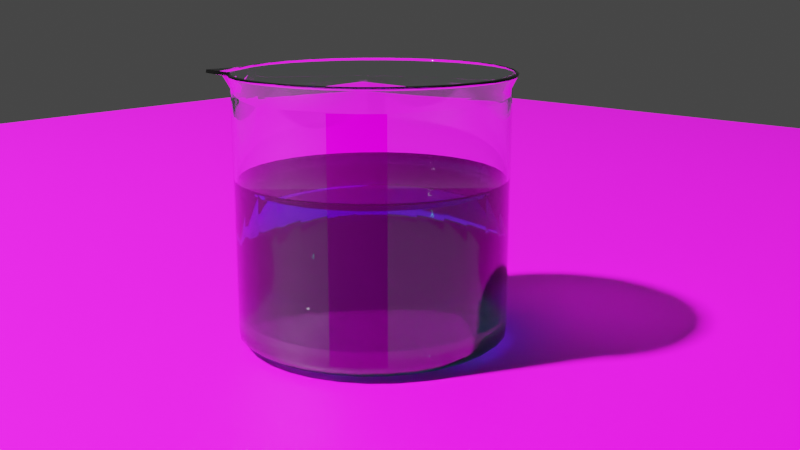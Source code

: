 # Source: beaker.blend  (saved by Blender 3.1.7; exported with 4.5.12 LTS)
import bpy
from mathutils import Matrix  # noqa: F401  (used for matrix-valued properties, if any)

bpy.ops.wm.read_factory_settings(use_empty=True)
scene = bpy.context.scene
scene.name = 'Scene'

# ---- collections
col_collection = bpy.data.collections.new('Collection'); scene.collection.children.link(col_collection)

# ---- images (referenced by path relative to the original .blend; pixels are not part of the script)
import os
ASSET_DIR = os.environ.get("B2B_ASSET_DIR", "")  # directory of the original .blend (textures are referenced by path, not embedded)
HERE = os.path.dirname(os.path.abspath(__file__))  # packed textures are extracted next to this script under _unpacked/

def load_image(name, relpath, width, height, colorspace="sRGB"):
    """Load a texture the original file referenced (path relative to the .blend, or extracted next to this script)."""
    p = next((c for c in (os.path.join(HERE, relpath), os.path.join(ASSET_DIR, relpath)) if relpath and os.path.exists(c)), "")
    if p:
        img = bpy.data.images.load(p, check_existing=True)
        img.name = name
    else:  # same state as the original file: an image datablock whose file is absent (Cycles renders it pink)
        img = bpy.data.images.new(name, width, height)
        img.source = "FILE"
        img.filepath = "//" + (relpath or name)
    img.colorspace_settings.name = colorspace
    return img
img_beaker_png_001 = load_image('beaker.png.001', 'beaker.png', 1024, 1024, 'sRGB')
img_ground_plane_color_png_001 = load_image('ground_plane_color.png.001', 'ground_plane_color.png', 1024, 1024, 'sRGB')

# ---- materials (node trees are filled in below, after node groups)
mat_glass = bpy.data.materials.new('glass')
mat_beaker_label_material = bpy.data.materials.new('beaker_label_material')
mat_material = bpy.data.materials.new('Material')
mat_liquid = bpy.data.materials.new('liquid')

# ---- material node trees
mat_glass.use_nodes = True; mat_glass.node_tree.nodes.clear()
_N = mat_glass.node_tree.nodes; _L = mat_glass.node_tree.links
n0 = _N.new('ShaderNodeBsdfPrincipled'); n0.name = 'Principled BSDF'; n0.location = (10, 300)
n0.distribution = 'GGX'
n0.subsurface_method = 'RANDOM_WALK_SKIN'
n0.inputs[0].default_value = (1.0, 1.0, 1.0, 1.0)
n0.inputs[2].default_value = 0.0
n0.inputs[3].default_value = 1.45
n0.inputs[18].default_value = 1.0
n0.inputs[27].default_value = (0.0, 0.0, 0.0, 1.0)
n0.inputs[28].default_value = 1.0
n1 = _N.new('ShaderNodeOutputMaterial'); n1.name = 'Material Output'; n1.location = (300, 300)
n2 = _N.new('ShaderNodeVolumeAbsorption'); n2.name = 'Volume Absorption'; n2.location = (110, 280)
n2.inputs[0].default_value = (0.003721, 0.8, 0.7326, 1.0)
n2.inputs[1].default_value = 26.1
_L.new(n0.outputs[0], n1.inputs[0])
_L.new(n2.outputs[0], n1.inputs[1])
n1.is_active_output = True
mat_beaker_label_material.use_nodes = True; mat_beaker_label_material.node_tree.nodes.clear()
_N = mat_beaker_label_material.node_tree.nodes; _L = mat_beaker_label_material.node_tree.links
n0 = _N.new('ShaderNodeBsdfPrincipled'); n0.name = 'Principled BSDF'; n0.location = (10, 300)
n0.distribution = 'GGX'
n0.subsurface_method = 'RANDOM_WALK_SKIN'
n0.inputs[2].default_value = 0.0
n0.inputs[3].default_value = 1.45
n0.inputs[18].default_value = 1.0
n0.inputs[27].default_value = (0.0, 0.0, 0.0, 1.0)
n0.inputs[28].default_value = 1.0
n1 = _N.new('ShaderNodeOutputMaterial'); n1.name = 'Material Output'; n1.location = (300, 300)
n2 = _N.new('ShaderNodeTexImage'); n2.name = 'Image Texture'; n2.location = (-280, 280)
n2.image = img_beaker_png_001
_L.new(n0.outputs[0], n1.inputs[0])
_L.new(n2.outputs[0], n0.inputs[0])
n1.is_active_output = True
mat_material.use_nodes = True; mat_material.node_tree.nodes.clear()
_N = mat_material.node_tree.nodes; _L = mat_material.node_tree.links
n0 = _N.new('ShaderNodeBsdfPrincipled'); n0.name = 'Principled BSDF'; n0.location = (10, 300)
n0.distribution = 'GGX'
n0.subsurface_method = 'RANDOM_WALK_SKIN'
n0.inputs[3].default_value = 1.45
n0.inputs[27].default_value = (0.0, 0.0, 0.0, 1.0)
n0.inputs[28].default_value = 1.0
n1 = _N.new('ShaderNodeOutputMaterial'); n1.name = 'Material Output'; n1.location = (300, 300)
n2 = _N.new('ShaderNodeTexImage'); n2.name = 'Image Texture'; n2.location = (-280, 280)
n2.image = img_ground_plane_color_png_001
_L.new(n0.outputs[0], n1.inputs[0])
_L.new(n2.outputs[0], n0.inputs[0])
n1.is_active_output = True
mat_liquid.use_nodes = True; mat_liquid.node_tree.nodes.clear()
_N = mat_liquid.node_tree.nodes; _L = mat_liquid.node_tree.links
n0 = _N.new('ShaderNodeBsdfPrincipled'); n0.name = 'Principled BSDF'; n0.location = (10, 300)
n0.distribution = 'GGX'
n0.subsurface_method = 'RANDOM_WALK_SKIN'
n0.inputs[2].default_value = 0.0
n0.inputs[3].default_value = 1.45
n0.inputs[18].default_value = 1.0
n0.inputs[27].default_value = (0.0, 0.0, 0.0, 1.0)
n0.inputs[28].default_value = 1.0
n1 = _N.new('ShaderNodeOutputMaterial'); n1.name = 'Material Output'; n1.location = (300, 300)
_L.new(n0.outputs[0], n1.inputs[0])
n1.is_active_output = True

# ---- world
world_world = bpy.data.worlds.new('World'); scene.world = world_world
world_world.use_nodes = True; world_world.node_tree.nodes.clear()
_N = world_world.node_tree.nodes; _L = world_world.node_tree.links
n0 = _N.new('ShaderNodeOutputWorld'); n0.name = 'World Output'; n0.location = (300, 300)
n1 = _N.new('ShaderNodeBackground'); n1.name = 'Background'; n1.location = (10, 300)
n1.inputs[0].default_value = (0.05088, 0.05088, 0.05088, 1.0)
_L.new(n1.outputs[0], n0.inputs[0])
n0.is_active_output = True
world_world.color = (0.05088, 0.05088, 0.05088)
world_world.use_sun_shadow = False
world_world.sun_shadow_jitter_overblur = 0.0

# ---- cameras
cam_camera = bpy.data.cameras.new('Camera')
cam_camera.clip_end = 100.0
cam_camera.ortho_scale = 7.314

# ---- lights
light_light = bpy.data.lights.new('Light', 'POINT')
light_light.transmission_factor = 0.0
light_light.energy = 1000.0
light_light.shadow_soft_size = 0.1
light_light.shadow_maximum_resolution = 0.006
light_light.use_absolute_resolution = True

# ---- meshes
me_cylinder = bpy.data.meshes.new('Cylinder')
me_cylinder.from_pydata([(-2.995e-10, 0.02228, -0.062), (-0.001059, 0.08501, 0.09938), (0.004347, 0.02185, -0.062), (0.01553, 0.0834, 0.09942), (0.008527, 0.02059, -0.062), (0.03149, 0.07857, 0.09946), (0.01238, 0.01853, -0.062), (0.04621, 0.07072, 0.0995), (0.01576, 0.01576, -0.062), (0.05911, 0.06015, 0.09953), (0.01853, 0.01238, -0.062), (0.06969, 0.04726, 0.09956), (0.02059, 0.008527, -0.062), (0.07756, 0.03255, 0.09958), (0.02185, 0.004347, -0.062), (0.08181, 0.01672, 0.09864), (0.02228, -4.915e-10, -0.062), (0.09837, -1.411e-05, 0.09812), (0.02185, -0.004347, -0.062), (0.08181, -0.01675, 0.09864), (0.02059, -0.008527, -0.062), (0.07756, -0.03258, 0.09958), (0.01853, -0.01238, -0.062), (0.06969, -0.04729, 0.09955), (0.01576, -0.01576, -0.062), (0.0591, -0.06018, 0.09953), (0.01238, -0.01853, -0.062), (0.0462, -0.07075, 0.09949), (0.008527, -0.02059, -0.062), (0.03149, -0.0786, 0.09946), (0.004347, -0.02185, -0.062), (0.01553, -0.08342, 0.09942), (-2.245e-09, -0.02228, -0.062), (-0.001059, -0.08504, 0.09938), (-0.004347, -0.02185, -0.062), (-0.01764, -0.08339, 0.09934), (-0.008527, -0.02059, -0.062), (-0.03358, -0.07854, 0.0993), (-0.01238, -0.01853, -0.062), (-0.04827, -0.07067, 0.09927), (-0.01576, -0.01576, -0.062), (-0.06113, -0.06009, 0.09924), (-0.01853, -0.01238, -0.062), (-0.07169, -0.04721, 0.09922), (-0.02059, -0.008527, -0.062), (-0.07953, -0.03252, 0.0992), (-0.02185, -0.004347, -0.062), (-0.08436, -0.01658, 0.09919), (-0.02228, 7.461e-10, -0.062), (-0.08599, -1.428e-05, 0.09919), (-0.02185, 0.004347, -0.062), (-0.08436, 0.01656, 0.09919), (-0.02059, 0.008527, -0.062), (-0.07953, 0.03249, 0.0992), (-0.01853, 0.01238, -0.062), (-0.07169, 0.04718, 0.09922), (-0.01576, 0.01576, -0.062), (-0.06114, 0.06006, 0.09924), (-0.01238, 0.01853, -0.062), (-0.04827, 0.07064, 0.09927), (-0.008527, 0.02059, -0.062), (-0.03358, 0.07851, 0.09931), (-0.004347, 0.02185, -0.062), (-0.01764, 0.08336, 0.09934), (4.439e-10, 0.08179, -0.05616), (0.01596, 0.08022, -0.05616), (0.0313, 0.07557, -0.05616), (0.04544, 0.06801, -0.05616), (0.05784, 0.05784, -0.05616), (0.06801, 0.04544, -0.05616), (0.07557, 0.0313, -0.05616), (0.08022, 0.01596, -0.05616), (0.08179, -3.601e-09, -0.05616), (0.08022, -0.01596, -0.05616), (0.07557, -0.0313, -0.05616), (0.06801, -0.04544, -0.05616), (0.05784, -0.05784, -0.05616), (0.04544, -0.06801, -0.05616), (0.0313, -0.07557, -0.05616), (0.01596, -0.08022, -0.05616), (-7.158e-09, -0.08179, -0.05616), (-0.01596, -0.08022, -0.05616), (-0.0313, -0.07557, -0.05616), (-0.04544, -0.06801, -0.05616), (-0.05784, -0.05784, -0.05616), (-0.06801, -0.04544, -0.05616), (-0.07557, -0.0313, -0.05616), (-0.08022, -0.01596, -0.05616), (-0.08179, 9.485e-10, -0.05616), (-0.08022, 0.01596, -0.05616), (-0.07557, 0.0313, -0.05616), (-0.06801, 0.04544, -0.05616), (-0.05784, 0.05784, -0.05616), (-0.04544, 0.06801, -0.05616), (-0.0313, 0.07557, -0.05616), (-0.01596, 0.08022, -0.05616), (7.131e-06, 0.08197, 0.09121), (0.016, 0.0804, 0.09123), (0.03138, 0.07573, 0.09125), (0.04555, 0.06816, 0.09127), (0.05797, 0.05797, 0.09129), (0.06817, 0.04554, 0.0913), (0.07574, 0.03137, 0.09131), (0.08034, 0.01614, 0.09112), (0.08436, 3.393e-07, 0.09089), (0.08034, -0.01614, 0.09112), (0.07574, -0.03137, 0.09131), (0.06817, -0.04554, 0.0913), (0.05797, -0.05797, 0.09129), (0.04555, -0.06816, 0.09127), (0.03138, -0.07573, 0.09125), (0.016, -0.0804, 0.09123), (7.112e-06, -0.08197, 0.09121), (-0.01598, -0.08039, 0.09119), (-0.03136, -0.07572, 0.09117), (-0.04553, -0.06815, 0.09115), (-0.05795, -0.05795, 0.09113), (-0.06814, -0.04553, 0.09112), (-0.07571, -0.03136, 0.09111), (-0.08037, -0.01599, 0.09111), (-0.08195, 9.157e-08, 0.0911), (-0.08037, 0.01599, 0.09111), (-0.07571, 0.03136, 0.09111), (-0.06814, 0.04553, 0.09112), (-0.05795, 0.05795, 0.09113), (-0.04553, 0.06815, 0.09115), (-0.03136, 0.07572, 0.09117), (-0.01598, 0.08039, 0.09119), (0.016, 0.08042, 0.08597), (0.03138, 0.07576, 0.08597), (0.04556, 0.06818, 0.08597), (0.05798, 0.05798, 0.08597), (0.06818, 0.04556, 0.08597), (0.07576, 0.03138, 0.08597), (0.08041, 0.01604, 0.08586), (0.08199, -3.54e-09, 0.08575), (0.08041, -0.01604, 0.08586), (0.07576, -0.03138, 0.08597), (0.06818, -0.04556, 0.08597), (0.05798, -0.05798, 0.08597), (0.04556, -0.06818, 0.08597), (0.03138, -0.07576, 0.08597), (0.016, -0.08042, 0.08597), (-7.108e-09, -0.082, 0.08597), (-0.016, -0.08042, 0.08597), (-0.03138, -0.07576, 0.08597), (-0.04556, -0.06818, 0.08597), (-0.05798, -0.05798, 0.08597), (-0.06818, -0.04556, 0.08597), (-0.07576, -0.03138, 0.08597), (-0.08042, -0.016, 0.08597), (-0.082, 9.54e-10, 0.08597), (-0.08042, 0.016, 0.08597), (-0.07576, 0.03138, 0.08597), (-0.06818, 0.04556, 0.08597), (-0.05798, 0.05798, 0.08597), (-0.04556, 0.06818, 0.08597), (-0.03138, 0.07576, 0.08597), (-0.016, 0.08042, 0.08597), (4.385e-10, 0.082, 0.08597), (-0.0009002, 0.08458, 0.0982), (0.01561, 0.08297, 0.09824), (0.03148, 0.07817, 0.09828), (0.04612, 0.07036, 0.09832), (0.05895, 0.05984, 0.09835), (0.06948, 0.04702, 0.09838), (0.07731, 0.03238, 0.0984), (0.08184, 0.0167, 0.09787), (0.08884, -1.229e-05, 0.0972), (0.08184, -0.01672, 0.09787), (0.07731, -0.03241, 0.0984), (0.06948, -0.04704, 0.09837), (0.05895, -0.05986, 0.09835), (0.04612, -0.07038, 0.09831), (0.03148, -0.07819, 0.09828), (0.01561, -0.08299, 0.09824), (-0.0009002, -0.0846, 0.0982), (-0.0174, -0.08296, 0.09816), (-0.03326, -0.07814, 0.09812), (-0.04787, -0.07031, 0.09809), (-0.06067, -0.05979, 0.09806), (-0.07118, -0.04697, 0.09804), (-0.07898, -0.03235, 0.09802), (-0.08379, -0.0165, 0.09801), (-0.08541, -1.215e-05, 0.09801), (-0.08379, 0.01648, 0.09801), (-0.07898, 0.03233, 0.09802), (-0.07118, 0.04695, 0.09804), (-0.06068, 0.05976, 0.09806), (-0.04787, 0.07029, 0.09809), (-0.03326, 0.07811, 0.09813), (-0.0174, 0.08294, 0.09816), (0.016, 0.08042, -0.05313), (0.03138, 0.07576, -0.05313), (0.04556, 0.06818, -0.05313), (0.05798, 0.05798, -0.05313), (0.06818, 0.04556, -0.05313), (0.07576, 0.03138, -0.05313), (0.08042, 0.016, -0.05313), (0.082, -3.611e-09, -0.05313), (0.08042, -0.016, -0.05313), (0.07576, -0.03138, -0.05313), (0.06818, -0.04556, -0.05313), (0.05798, -0.05798, -0.05313), (0.04556, -0.06818, -0.05313), (0.03138, -0.07576, -0.05313), (0.016, -0.08042, -0.05313), (-7.118e-09, -0.082, -0.05313), (-0.016, -0.08042, -0.05313), (-0.03138, -0.07576, -0.05313), (-0.04556, -0.06818, -0.05313), (-0.05798, -0.05798, -0.05313), (-0.06818, -0.04556, -0.05313), (-0.07576, -0.03138, -0.05313), (-0.08042, -0.016, -0.05313), (-0.082, 9.54e-10, -0.05313), (-0.08042, 0.016, -0.05313), (-0.07576, 0.03138, -0.05313), (-0.06818, 0.04556, -0.05313), (-0.05798, 0.05798, -0.05313), (-0.04556, 0.06818, -0.05313), (-0.03138, 0.07576, -0.05313), (-0.016, 0.08042, -0.05313), (5.1e-10, 0.082, -0.05313), (0.01511, 0.07594, -0.05951), (0.02963, 0.07154, -0.05951), (0.04302, 0.06438, -0.05951), (0.05475, 0.05475, -0.05951), (0.06438, 0.04302, -0.05951), (0.07154, 0.02963, -0.05951), (0.07594, 0.01511, -0.05951), (0.07743, -3.372e-09, -0.05951), (0.07594, -0.01511, -0.05951), (0.07154, -0.02963, -0.05951), (0.06438, -0.04302, -0.05951), (0.05475, -0.05475, -0.05951), (0.04302, -0.06438, -0.05951), (0.02963, -0.07154, -0.05951), (0.01511, -0.07594, -0.05951), (-6.769e-09, -0.07743, -0.05951), (-0.01511, -0.07594, -0.05951), (-0.02963, -0.07154, -0.05951), (-0.04302, -0.06438, -0.05951), (-0.05475, -0.05475, -0.05951), (-0.06438, -0.04302, -0.05951), (-0.07154, -0.02963, -0.05951), (-0.07594, -0.01511, -0.05951), (-0.07743, 8.977e-10, -0.05951), (-0.07594, 0.01511, -0.05951), (-0.07154, 0.02963, -0.05951), (-0.06438, 0.04302, -0.05951), (-0.05475, 0.05475, -0.05951), (-0.04302, 0.06438, -0.05951), (-0.02963, 0.07154, -0.05951), (-0.01511, 0.07594, -0.05951), (1.479e-10, 0.07743, -0.05951), (-1.793e-10, 0.02224, -0.06), (-0.001046, 0.08314, 0.1001), (0.004338, 0.02181, -0.06), (0.01518, 0.08154, 0.1001), (0.00851, 0.02054, -0.06), (0.03078, 0.07681, 0.1001), (0.01235, 0.01849, -0.06), (0.04515, 0.06912, 0.1001), (0.01572, 0.01572, -0.06), (0.05775, 0.05878, 0.1001), (0.01849, 0.01235, -0.06), (0.06809, 0.04618, 0.1001), (0.02054, 0.00851, -0.06), (0.07578, 0.03181, 0.1001), (0.02181, 0.004338, -0.06), (0.08051, 0.01621, 0.1001), (0.02224, -4.906e-10, -0.06), (0.09793, -1.412e-05, 0.1001), (0.02181, -0.004338, -0.06), (0.08051, -0.01624, 0.1001), (0.02054, -0.00851, -0.06), (0.07578, -0.03184, 0.1001), (0.01849, -0.01235, -0.06), (0.06809, -0.04621, 0.1001), (0.01572, -0.01572, -0.06), (0.05775, -0.05881, 0.1001), (0.01235, -0.01849, -0.06), (0.04515, -0.06915, 0.1001), (0.00851, -0.02054, -0.06), (0.03078, -0.07684, 0.1001), (0.004338, -0.02181, -0.06), (0.01518, -0.08157, 0.1001), (-2.123e-09, -0.02224, -0.06), (-0.001046, -0.08317, 0.1001), (-0.004338, -0.02181, -0.06), (-0.01727, -0.08157, 0.1001), (-0.00851, -0.02054, -0.06), (-0.03287, -0.07684, 0.1001), (-0.01235, -0.01849, -0.06), (-0.04724, -0.06915, 0.1001), (-0.01572, -0.01572, -0.06), (-0.05984, -0.05881, 0.1001), (-0.01849, -0.01235, -0.06), (-0.07018, -0.04621, 0.1001), (-0.02054, -0.00851, -0.06), (-0.07787, -0.03184, 0.1001), (-0.02181, -0.004338, -0.06), (-0.0826, -0.01624, 0.1001), (-0.02224, 7.465e-10, -0.06), (-0.0842, -1.412e-05, 0.1001), (-0.02181, 0.004338, -0.06), (-0.0826, 0.01621, 0.1001), (-0.02054, 0.00851, -0.06), (-0.07787, 0.03181, 0.1001), (-0.01849, 0.01235, -0.06), (-0.07018, 0.04618, 0.1001), (-0.01572, 0.01572, -0.06), (-0.05984, 0.05878, 0.1001), (-0.01235, 0.01849, -0.06), (-0.04724, 0.06912, 0.1001), (-0.00851, 0.02054, -0.06), (-0.03287, 0.07681, 0.1001), (-0.004338, 0.02181, -0.06), (-0.01727, 0.08154, 0.1001), (0.0, 0.08, -0.05527), (0.01561, 0.07846, -0.05527), (0.03061, 0.07391, -0.05527), (0.04445, 0.06652, -0.05527), (0.05657, 0.05657, -0.05527), (0.06652, 0.04445, -0.05527), (0.07391, 0.03061, -0.05527), (0.07846, 0.01561, -0.05527), (0.08, -3.497e-09, -0.05527), (0.07846, -0.01561, -0.05527), (0.07391, -0.03061, -0.05527), (0.06652, -0.04445, -0.05527), (0.05657, -0.05657, -0.05527), (0.04445, -0.06652, -0.05527), (0.03061, -0.07391, -0.05527), (0.01561, -0.07846, -0.05527), (-6.994e-09, -0.08, -0.05527), (-0.01561, -0.07846, -0.05527), (-0.03061, -0.07391, -0.05527), (-0.04445, -0.06652, -0.05527), (-0.05657, -0.05657, -0.05527), (-0.06652, -0.04445, -0.05527), (-0.07391, -0.03061, -0.05527), (-0.07846, -0.01561, -0.05527), (-0.08, 9.54e-10, -0.05527), (-0.07846, 0.01561, -0.05527), (-0.07391, 0.03061, -0.05527), (-0.06652, 0.04445, -0.05527), (-0.05657, 0.05657, -0.05527), (-0.04445, 0.06652, -0.05527), (-0.03061, 0.07391, -0.05527), (-0.01561, 0.07846, -0.05527), (0.0, 0.08, 0.09156), (0.01561, 0.07846, 0.09156), (0.03061, 0.07391, 0.09156), (0.04445, 0.06652, 0.09156), (0.05657, 0.05657, 0.09156), (0.06652, 0.04445, 0.09156), (0.07391, 0.03061, 0.09156), (0.07846, 0.01561, 0.09156), (0.08248, -3.497e-09, 0.09156), (0.07846, -0.01561, 0.09156), (0.07391, -0.03061, 0.09156), (0.06652, -0.04445, 0.09156), (0.05657, -0.05657, 0.09156), (0.04445, -0.06652, 0.09156), (0.03061, -0.07391, 0.09156), (0.01561, -0.07846, 0.09156), (-6.994e-09, -0.08, 0.09156), (-0.01561, -0.07846, 0.09156), (-0.03061, -0.07391, 0.09156), (-0.04445, -0.06652, 0.09156), (-0.05657, -0.05657, 0.09156), (-0.06652, -0.04445, 0.09156), (-0.07391, -0.03061, 0.09156), (-0.07846, -0.01561, 0.09156), (-0.08, 9.54e-10, 0.09156), (-0.07846, 0.01561, 0.09156), (-0.07391, 0.03061, 0.09156), (-0.06652, 0.04445, 0.09156), (-0.05657, 0.05657, 0.09156), (-0.04445, 0.06652, 0.09156), (-0.03061, 0.07391, 0.09156), (-0.01561, 0.07846, 0.09156), (0.01561, 0.07846, 0.08597), (0.03061, 0.07391, 0.08597), (0.04445, 0.06652, 0.08597), (0.05657, 0.05657, 0.08597), (0.06652, 0.04445, 0.08597), (0.07391, 0.03061, 0.08597), (0.07846, 0.01561, 0.08597), (0.08, -3.497e-09, 0.08597), (0.07846, -0.01561, 0.08597), (0.07391, -0.03061, 0.08597), (0.06652, -0.04445, 0.08597), (0.05657, -0.05657, 0.08597), (0.04445, -0.06652, 0.08597), (0.03061, -0.07391, 0.08597), (0.01561, -0.07846, 0.08597), (-6.994e-09, -0.08, 0.08597), (-0.01561, -0.07846, 0.08597), (-0.03061, -0.07391, 0.08597), (-0.04445, -0.06652, 0.08597), (-0.05657, -0.05657, 0.08597), (-0.06652, -0.04445, 0.08597), (-0.07391, -0.03061, 0.08597), (-0.07846, -0.01561, 0.08597), (-0.08, 9.54e-10, 0.08597), (-0.07846, 0.01561, 0.08597), (-0.07391, 0.03061, 0.08597), (-0.06652, 0.04445, 0.08597), (-0.05657, 0.05657, 0.08597), (-0.04445, 0.06652, 0.08597), (-0.03061, 0.07391, 0.08597), (-0.01561, 0.07846, 0.08597), (0.0, 0.08, 0.08597), (-0.0009009, 0.0827, 0.09889), (0.01524, 0.08111, 0.09889), (0.03075, 0.07641, 0.09889), (0.04505, 0.06876, 0.09889), (0.05759, 0.05848, 0.09889), (0.06787, 0.04594, 0.09889), (0.07552, 0.03164, 0.09889), (0.08023, 0.01612, 0.09889), (0.08778, -1.216e-05, 0.09889), (0.08023, -0.01615, 0.09889), (0.07552, -0.03167, 0.09889), (0.06787, -0.04597, 0.09889), (0.05759, -0.0585, 0.09889), (0.04505, -0.06879, 0.09889), (0.03075, -0.07643, 0.09889), (0.01524, -0.08114, 0.09889), (-0.0009009, -0.08273, 0.09889), (-0.01704, -0.08114, 0.09889), (-0.03255, -0.07643, 0.09889), (-0.04686, -0.06879, 0.09889), (-0.05939, -0.0585, 0.09889), (-0.06968, -0.04597, 0.09889), (-0.07732, -0.03167, 0.09889), (-0.08203, -0.01615, 0.09889), (-0.08362, -1.216e-05, 0.09889), (-0.08203, 0.01612, 0.09889), (-0.07732, 0.03164, 0.09889), (-0.06968, 0.04594, 0.09889), (-0.05939, 0.05848, 0.09889), (-0.04686, 0.06876, 0.09889), (-0.03255, 0.07641, 0.09889), (-0.01704, 0.08111, 0.09889), (0.01561, 0.07846, -0.05313), (0.03061, 0.07391, -0.05313), (0.04445, 0.06652, -0.05313), (0.05657, 0.05657, -0.05313), (0.06652, 0.04445, -0.05313), (0.07391, 0.03061, -0.05313), (0.07846, 0.01561, -0.05313), (0.08, -3.497e-09, -0.05313), (0.07846, -0.01561, -0.05313), (0.07391, -0.03061, -0.05313), (0.06652, -0.04445, -0.05313), (0.05657, -0.05657, -0.05313), (0.04445, -0.06652, -0.05313), (0.03061, -0.07391, -0.05313), (0.01561, -0.07846, -0.05313), (-6.994e-09, -0.08, -0.05313), (-0.01561, -0.07846, -0.05313), (-0.03061, -0.07391, -0.05313), (-0.04445, -0.06652, -0.05313), (-0.05657, -0.05657, -0.05313), (-0.06652, -0.04445, -0.05313), (-0.07391, -0.03061, -0.05313), (-0.07846, -0.01561, -0.05313), (-0.08, 9.54e-10, -0.05313), (-0.07846, 0.01561, -0.05313), (-0.07391, 0.03061, -0.05313), (-0.06652, 0.04445, -0.05313), (-0.05657, 0.05657, -0.05313), (-0.04445, 0.06652, -0.05313), (-0.03061, 0.07391, -0.05313), (-0.01561, 0.07846, -0.05313), (0.0, 0.08, -0.05313), (0.01497, 0.07527, -0.05764), (0.02937, 0.0709, -0.05764), (0.04263, 0.06381, -0.05764), (0.05426, 0.05426, -0.05764), (0.06381, 0.04263, -0.05764), (0.0709, 0.02937, -0.05764), (0.07527, 0.01497, -0.05764), (0.07674, -3.364e-09, -0.05764), (0.07527, -0.01497, -0.05764), (0.0709, -0.02937, -0.05764), (0.06381, -0.04263, -0.05764), (0.05426, -0.05426, -0.05764), (0.04263, -0.06381, -0.05764), (0.02937, -0.0709, -0.05764), (0.01497, -0.07527, -0.05764), (-6.67e-09, -0.07674, -0.05764), (-0.01497, -0.07527, -0.05764), (-0.02937, -0.0709, -0.05764), (-0.04263, -0.06381, -0.05764), (-0.05426, -0.05426, -0.05764), (-0.06381, -0.04263, -0.05764), (-0.0709, -0.02937, -0.05764), (-0.07527, -0.01497, -0.05764), (-0.07674, 9.056e-10, -0.05764), (-0.07527, 0.01497, -0.05764), (-0.0709, 0.02937, -0.05764), (-0.06381, 0.04263, -0.05764), (-0.05426, 0.05426, -0.05764), (-0.04263, 0.06381, -0.05764), (-0.02937, 0.0709, -0.05764), (-0.01497, 0.07527, -0.05764), (3.914e-11, 0.07674, -0.05764)], [], [(160, 1, 3, 161), (161, 3, 5, 162), (162, 5, 7, 163), (163, 7, 9, 164), (164, 9, 11, 165), (165, 11, 13, 166), (166, 13, 15, 167), (167, 15, 17, 168), (168, 17, 19, 169), (169, 19, 21, 170), (170, 21, 23, 171), (171, 23, 25, 172), (172, 25, 27, 173), (173, 27, 29, 174), (174, 29, 31, 175), (175, 31, 33, 176), (176, 33, 35, 177), (177, 35, 37, 178), (178, 37, 39, 179), (179, 39, 41, 180), (180, 41, 43, 181), (181, 43, 45, 182), (182, 45, 47, 183), (183, 47, 49, 184), (184, 49, 51, 185), (185, 51, 53, 186), (186, 53, 55, 187), (187, 55, 57, 188), (188, 57, 59, 189), (189, 59, 61, 190), (190, 61, 63, 191), (191, 63, 1, 160), (0, 2, 4, 6, 8, 10, 12, 14, 16, 18, 20, 22, 24, 26, 28, 30, 32, 34, 36, 38, 40, 42, 44, 46, 48, 50, 52, 54, 56, 58, 60, 62), (254, 95, 64, 255), (253, 94, 95, 254), (252, 93, 94, 253), (251, 92, 93, 252), (250, 91, 92, 251), (249, 90, 91, 250), (248, 89, 90, 249), (247, 88, 89, 248), (246, 87, 88, 247), (245, 86, 87, 246), (244, 85, 86, 245), (243, 84, 85, 244), (242, 83, 84, 243), (241, 82, 83, 242), (240, 81, 82, 241), (239, 80, 81, 240), (238, 79, 80, 239), (237, 78, 79, 238), (236, 77, 78, 237), (235, 76, 77, 236), (234, 75, 76, 235), (233, 74, 75, 234), (232, 73, 74, 233), (231, 72, 73, 232), (230, 71, 72, 231), (229, 70, 71, 230), (228, 69, 70, 229), (227, 68, 69, 228), (226, 67, 68, 227), (225, 66, 67, 226), (224, 65, 66, 225), (255, 64, 65, 224), (158, 127, 96, 159), (157, 126, 127, 158), (156, 125, 126, 157), (155, 124, 125, 156), (154, 123, 124, 155), (153, 122, 123, 154), (152, 121, 122, 153), (151, 120, 121, 152), (150, 119, 120, 151), (149, 118, 119, 150), (148, 117, 118, 149), (147, 116, 117, 148), (146, 115, 116, 147), (145, 114, 115, 146), (144, 113, 114, 145), (143, 112, 113, 144), (142, 111, 112, 143), (141, 110, 111, 142), (140, 109, 110, 141), (139, 108, 109, 140), (138, 107, 108, 139), (137, 106, 107, 138), (136, 105, 106, 137), (135, 104, 105, 136), (134, 103, 104, 135), (133, 102, 103, 134), (132, 101, 102, 133), (131, 100, 101, 132), (130, 99, 100, 131), (129, 98, 99, 130), (128, 97, 98, 129), (159, 96, 97, 128), (223, 159, 128, 192), (192, 128, 129, 193), (193, 129, 130, 194), (194, 130, 131, 195), (195, 131, 132, 196), (196, 132, 133, 197), (197, 133, 134, 198), (198, 134, 135, 199), (199, 135, 136, 200), (200, 136, 137, 201), (201, 137, 138, 202), (202, 138, 139, 203), (203, 139, 140, 204), (204, 140, 141, 205), (205, 141, 142, 206), (206, 142, 143, 207), (207, 143, 144, 208), (208, 144, 145, 209), (209, 145, 146, 210), (210, 146, 147, 211), (211, 147, 148, 212), (212, 148, 149, 213), (213, 149, 150, 214), (214, 150, 151, 215), (215, 151, 152, 216), (216, 152, 153, 217), (217, 153, 154, 218), (218, 154, 155, 219), (219, 155, 156, 220), (220, 156, 157, 221), (221, 157, 158, 222), (222, 158, 159, 223), (127, 191, 160, 96), (126, 190, 191, 127), (125, 189, 190, 126), (124, 188, 189, 125), (123, 187, 188, 124), (122, 186, 187, 123), (121, 185, 186, 122), (120, 184, 185, 121), (119, 183, 184, 120), (118, 182, 183, 119), (117, 181, 182, 118), (116, 180, 181, 117), (115, 179, 180, 116), (114, 178, 179, 115), (113, 177, 178, 114), (112, 176, 177, 113), (111, 175, 176, 112), (110, 174, 175, 111), (109, 173, 174, 110), (108, 172, 173, 109), (107, 171, 172, 108), (106, 170, 171, 107), (105, 169, 170, 106), (104, 168, 169, 105), (103, 167, 168, 104), (102, 166, 167, 103), (101, 165, 166, 102), (100, 164, 165, 101), (99, 163, 164, 100), (98, 162, 163, 99), (97, 161, 162, 98), (96, 160, 161, 97), (95, 222, 223, 64), (94, 221, 222, 95), (93, 220, 221, 94), (92, 219, 220, 93), (91, 218, 219, 92), (90, 217, 218, 91), (89, 216, 217, 90), (88, 215, 216, 89), (87, 214, 215, 88), (86, 213, 214, 87), (85, 212, 213, 86), (84, 211, 212, 85), (83, 210, 211, 84), (82, 209, 210, 83), (81, 208, 209, 82), (80, 207, 208, 81), (79, 206, 207, 80), (78, 205, 206, 79), (77, 204, 205, 78), (76, 203, 204, 77), (75, 202, 203, 76), (74, 201, 202, 75), (73, 200, 201, 74), (72, 199, 200, 73), (71, 198, 199, 72), (70, 197, 198, 71), (69, 196, 197, 70), (68, 195, 196, 69), (67, 194, 195, 68), (66, 193, 194, 67), (65, 192, 193, 66), (64, 223, 192, 65), (0, 255, 224, 2), (2, 224, 225, 4), (4, 225, 226, 6), (6, 226, 227, 8), (8, 227, 228, 10), (10, 228, 229, 12), (12, 229, 230, 14), (14, 230, 231, 16), (16, 231, 232, 18), (18, 232, 233, 20), (20, 233, 234, 22), (22, 234, 235, 24), (24, 235, 236, 26), (26, 236, 237, 28), (28, 237, 238, 30), (30, 238, 239, 32), (32, 239, 240, 34), (34, 240, 241, 36), (36, 241, 242, 38), (38, 242, 243, 40), (40, 243, 244, 42), (42, 244, 245, 44), (44, 245, 246, 46), (46, 246, 247, 48), (48, 247, 248, 50), (50, 248, 249, 52), (52, 249, 250, 54), (54, 250, 251, 56), (56, 251, 252, 58), (58, 252, 253, 60), (60, 253, 254, 62), (62, 254, 255, 0), (416, 417, 259, 257), (417, 418, 261, 259), (418, 419, 263, 261), (419, 420, 265, 263), (420, 421, 267, 265), (421, 422, 269, 267), (422, 423, 271, 269), (423, 424, 273, 271), (424, 425, 275, 273), (425, 426, 277, 275), (426, 427, 279, 277), (427, 428, 281, 279), (428, 429, 283, 281), (429, 430, 285, 283), (430, 431, 287, 285), (431, 432, 289, 287), (432, 433, 291, 289), (433, 434, 293, 291), (434, 435, 295, 293), (435, 436, 297, 295), (436, 437, 299, 297), (437, 438, 301, 299), (438, 439, 303, 301), (439, 440, 305, 303), (440, 441, 307, 305), (441, 442, 309, 307), (442, 443, 311, 309), (443, 444, 313, 311), (444, 445, 315, 313), (445, 446, 317, 315), (446, 447, 319, 317), (447, 416, 257, 319), (256, 318, 316, 314, 312, 310, 308, 306, 304, 302, 300, 298, 296, 294, 292, 290, 288, 286, 284, 282, 280, 278, 276, 274, 272, 270, 268, 266, 264, 262, 260, 258), (510, 511, 320, 351), (509, 510, 351, 350), (508, 509, 350, 349), (507, 508, 349, 348), (506, 507, 348, 347), (505, 506, 347, 346), (504, 505, 346, 345), (503, 504, 345, 344), (502, 503, 344, 343), (501, 502, 343, 342), (500, 501, 342, 341), (499, 500, 341, 340), (498, 499, 340, 339), (497, 498, 339, 338), (496, 497, 338, 337), (495, 496, 337, 336), (494, 495, 336, 335), (493, 494, 335, 334), (492, 493, 334, 333), (491, 492, 333, 332), (490, 491, 332, 331), (489, 490, 331, 330), (488, 489, 330, 329), (487, 488, 329, 328), (486, 487, 328, 327), (485, 486, 327, 326), (484, 485, 326, 325), (483, 484, 325, 324), (482, 483, 324, 323), (481, 482, 323, 322), (480, 481, 322, 321), (511, 480, 321, 320), (414, 415, 352, 383), (413, 414, 383, 382), (412, 413, 382, 381), (411, 412, 381, 380), (410, 411, 380, 379), (409, 410, 379, 378), (408, 409, 378, 377), (407, 408, 377, 376), (406, 407, 376, 375), (405, 406, 375, 374), (404, 405, 374, 373), (403, 404, 373, 372), (402, 403, 372, 371), (401, 402, 371, 370), (400, 401, 370, 369), (399, 400, 369, 368), (398, 399, 368, 367), (397, 398, 367, 366), (396, 397, 366, 365), (395, 396, 365, 364), (394, 395, 364, 363), (393, 394, 363, 362), (392, 393, 362, 361), (391, 392, 361, 360), (390, 391, 360, 359), (389, 390, 359, 358), (388, 389, 358, 357), (387, 388, 357, 356), (386, 387, 356, 355), (385, 386, 355, 354), (384, 385, 354, 353), (415, 384, 353, 352), (479, 448, 384, 415), (448, 449, 385, 384), (449, 450, 386, 385), (450, 451, 387, 386), (451, 452, 388, 387), (452, 453, 389, 388), (453, 454, 390, 389), (454, 455, 391, 390), (455, 456, 392, 391), (456, 457, 393, 392), (457, 458, 394, 393), (458, 459, 395, 394), (459, 460, 396, 395), (460, 461, 397, 396), (461, 462, 398, 397), (462, 463, 399, 398), (463, 464, 400, 399), (464, 465, 401, 400), (465, 466, 402, 401), (466, 467, 403, 402), (467, 468, 404, 403), (468, 469, 405, 404), (469, 470, 406, 405), (470, 471, 407, 406), (471, 472, 408, 407), (472, 473, 409, 408), (473, 474, 410, 409), (474, 475, 411, 410), (475, 476, 412, 411), (476, 477, 413, 412), (477, 478, 414, 413), (478, 479, 415, 414), (383, 352, 416, 447), (382, 383, 447, 446), (381, 382, 446, 445), (380, 381, 445, 444), (379, 380, 444, 443), (378, 379, 443, 442), (377, 378, 442, 441), (376, 377, 441, 440), (375, 376, 440, 439), (374, 375, 439, 438), (373, 374, 438, 437), (372, 373, 437, 436), (371, 372, 436, 435), (370, 371, 435, 434), (369, 370, 434, 433), (368, 369, 433, 432), (367, 368, 432, 431), (366, 367, 431, 430), (365, 366, 430, 429), (364, 365, 429, 428), (363, 364, 428, 427), (362, 363, 427, 426), (361, 362, 426, 425), (360, 361, 425, 424), (359, 360, 424, 423), (358, 359, 423, 422), (357, 358, 422, 421), (356, 357, 421, 420), (355, 356, 420, 419), (354, 355, 419, 418), (353, 354, 418, 417), (352, 353, 417, 416), (351, 320, 479, 478), (350, 351, 478, 477), (349, 350, 477, 476), (348, 349, 476, 475), (347, 348, 475, 474), (346, 347, 474, 473), (345, 346, 473, 472), (344, 345, 472, 471), (343, 344, 471, 470), (342, 343, 470, 469), (341, 342, 469, 468), (340, 341, 468, 467), (339, 340, 467, 466), (338, 339, 466, 465), (337, 338, 465, 464), (336, 337, 464, 463), (335, 336, 463, 462), (334, 335, 462, 461), (333, 334, 461, 460), (332, 333, 460, 459), (331, 332, 459, 458), (330, 331, 458, 457), (329, 330, 457, 456), (328, 329, 456, 455), (327, 328, 455, 454), (326, 327, 454, 453), (325, 326, 453, 452), (324, 325, 452, 451), (323, 324, 451, 450), (322, 323, 450, 449), (321, 322, 449, 448), (320, 321, 448, 479), (256, 258, 480, 511), (258, 260, 481, 480), (260, 262, 482, 481), (262, 264, 483, 482), (264, 266, 484, 483), (266, 268, 485, 484), (268, 270, 486, 485), (270, 272, 487, 486), (272, 274, 488, 487), (274, 276, 489, 488), (276, 278, 490, 489), (278, 280, 491, 490), (280, 282, 492, 491), (282, 284, 493, 492), (284, 286, 494, 493), (286, 288, 495, 494), (288, 290, 496, 495), (290, 292, 497, 496), (292, 294, 498, 497), (294, 296, 499, 498), (296, 298, 500, 499), (298, 300, 501, 500), (300, 302, 502, 501), (302, 304, 503, 502), (304, 306, 504, 503), (306, 308, 505, 504), (308, 310, 506, 505), (310, 312, 507, 506), (312, 314, 508, 507), (314, 316, 509, 508), (316, 318, 510, 509), (318, 256, 511, 510), (3, 1, 257, 259), (5, 3, 259, 261), (7, 5, 261, 263), (9, 7, 263, 265), (11, 9, 265, 267), (13, 11, 267, 269), (15, 13, 269, 271), (17, 15, 271, 273), (19, 17, 273, 275), (21, 19, 275, 277), (23, 21, 277, 279), (25, 23, 279, 281), (27, 25, 281, 283), (29, 27, 283, 285), (31, 29, 285, 287), (33, 31, 287, 289), (35, 33, 289, 291), (37, 35, 291, 293), (39, 37, 293, 295), (41, 39, 295, 297), (43, 41, 297, 299), (45, 43, 299, 301), (47, 45, 301, 303), (49, 47, 303, 305), (51, 49, 305, 307), (53, 51, 307, 309), (55, 53, 309, 311), (57, 55, 311, 313), (59, 57, 313, 315), (61, 59, 315, 317), (63, 61, 317, 319), (1, 63, 319, 257)])
me_cylinder.polygons.foreach_set('use_smooth', [True] * 482)
me_cylinder.polygons.foreach_set('material_index', [0, 0, 0, 0, 0, 0, 0, 0, 0, 0, 0, 0, 0, 0, 0, 0, 0, 0, 0, 0, 0, 0, 0, 0, 0, 0, 0, 0, 0, 0, 0, 0, 0, 0, 0, 0, 0, 0, 0, 0, 0, 0, 0, 0, 0, 0, 0, 0, 0, 0, 0, 0, 0, 0, 0, 0, 0, 0, 0, 0, 0, 0, 0, 0, 0, 0, 0, 0, 0, 0, 0, 0, 0, 0, 0, 0, 0, 0, 0, 0, 0, 0, 0, 0, 0, 0, 0, 0, 0, 0, 0, 0, 0, 0, 0, 0, 0, 1, 0, 0, 0, 0, 0, 0, 0, 0, 0, 0, 0, 0, 0, 0, 0, 0, 0, 0, 0, 0, 0, 0, 0, 0, 0, 0, 0, 0, 0, 0, 1, 0, 0, 0, 0, 0, 0, 0, 0, 0, 0, 0, 0, 0, 0, 0, 0, 0, 0, 0, 0, 0, 0, 0, 0, 0, 0, 0, 0, 0, 0, 0, 0, 0, 0, 0, 0, 0, 0, 0, 0, 0, 0, 0, 0, 0, 0, 0, 0, 0, 0, 0, 0, 0, 0, 0, 0, 0, 0, 0, 0, 0, 0, 0, 0, 0, 0, 0, 0, 0, 0, 0, 0, 0, 0, 0, 0, 0, 0, 0, 0, 0, 0, 0, 0, 0, 0, 0, 0, 0, 0, 0, 0, 0, 0, 0, 0, 0, 0, 0, 0, 0, 0, 0, 0, 0, 0, 0, 0, 0, 0, 0, 0, 0, 0, 0, 0, 0, 0, 0, 0, 0, 0, 0, 0, 0, 0, 0, 0, 0, 0, 0, 0, 0, 0, 0, 0, 0, 0, 0, 0, 0, 0, 0, 0, 0, 0, 0, 0, 0, 0, 0, 0, 0, 0, 0, 0, 0, 0, 0, 0, 0, 0, 0, 0, 0, 0, 0, 0, 0, 0, 0, 0, 0, 0, 0, 0, 0, 0, 0, 0, 0, 0, 0, 0, 0, 0, 0, 0, 0, 0, 0, 0, 0, 0, 0, 0, 0, 0, 0, 0, 0, 0, 0, 0, 0, 0, 0, 0, 0, 0, 0, 0, 0, 0, 0, 0, 0, 0, 0, 0, 0, 0, 0, 0, 0, 0, 0, 0, 0, 0, 0, 0, 0, 0, 0, 0, 0, 0, 0, 0, 0, 0, 0, 0, 0, 0, 0, 0, 0, 0, 0, 0, 0, 0, 0, 0, 0, 0, 0, 0, 0, 0, 0, 0, 0, 0, 0, 0, 0, 0, 0, 0, 0, 0, 0, 0, 0, 0, 0, 0, 0, 0, 0, 0, 0, 0, 0, 0, 0, 0, 0, 0, 0, 0, 0, 0, 0, 0, 0, 0, 0, 0, 0, 0, 0, 0, 0, 0, 0, 0, 0, 0, 0, 0, 0, 0, 0, 0, 0, 0, 0, 0, 0, 0, 0, 0, 0, 0, 0, 0, 0, 0, 0, 0, 0, 0, 0, 0, 0, 0, 0, 0, 0, 0, 0, 0, 0, 0, 0, 0, 0, 0, 0])
_uv = me_cylinder.uv_layers.new(name='UVMap')
_uv.uv.foreach_set('vector', [1.0, 0.9937, 1.0, 1.0, 0.9688, 1.0, 0.9687, 0.9937, 0.9687, 0.9937, 0.9688, 1.0, 0.9375, 1.0, 0.9375, 0.9937, 0.9375, 0.9937, 0.9375, 1.0, 0.9062, 1.0, 0.9062, 0.9937, 0.9062, 0.9937, 0.9062, 1.0, 0.875, 1.0, 0.875, 0.9937, 0.875, 0.9937, 0.875, 1.0, 0.8438, 1.0, 0.8437, 0.9937, 0.8437, 0.9937, 0.8438, 1.0, 0.8125, 1.0, 0.8125, 0.9937, 0.8125, 0.9937, 0.8125, 1.0, 0.7812, 1.0, 0.7813, 0.9934, 0.7813, 0.9934, 0.7812, 1.0, 0.75, 1.0, 0.75, 0.9941, 0.75, 0.9941, 0.75, 1.0, 0.7188, 1.0, 0.7187, 0.9934, 0.7187, 0.9934, 0.7188, 1.0, 0.6875, 1.0, 0.6875, 0.9937, 0.6875, 0.9937, 0.6875, 1.0, 0.6562, 1.0, 0.6563, 0.9937, 0.6563, 0.9937, 0.6562, 1.0, 0.625, 1.0, 0.625, 0.9937, 0.625, 0.9937, 0.625, 1.0, 0.5938, 1.0, 0.5938, 0.9937, 0.5938, 0.9937, 0.5938, 1.0, 0.5625, 1.0, 0.5625, 0.9937, 0.5625, 0.9937, 0.5625, 1.0, 0.5312, 1.0, 0.5313, 0.9937, 0.5313, 0.9937, 0.5312, 1.0, 0.5, 1.0, 0.5, 0.9937, 0.5, 0.9937, 0.5, 1.0, 0.4688, 1.0, 0.4688, 0.9937, 0.4688, 0.9937, 0.4688, 1.0, 0.4375, 1.0, 0.4375, 0.9937, 0.4375, 0.9937, 0.4375, 1.0, 0.4062, 1.0, 0.4063, 0.9937, 0.4063, 0.9937, 0.4062, 1.0, 0.375, 1.0, 0.375, 0.9937, 0.375, 0.9937, 0.375, 1.0, 0.3438, 1.0, 0.3438, 0.9937, 0.3438, 0.9937, 0.3438, 1.0, 0.3125, 1.0, 0.3125, 0.9937, 0.3125, 0.9937, 0.3125, 1.0, 0.2812, 1.0, 0.2813, 0.9937, 0.2813, 0.9937, 0.2812, 1.0, 0.25, 1.0, 0.25, 0.9937, 0.25, 0.9937, 0.25, 1.0, 0.2188, 1.0, 0.2187, 0.9937, 0.2187, 0.9937, 0.2188, 1.0, 0.1875, 1.0, 0.1875, 0.9937, 0.1875, 0.9937, 0.1875, 1.0, 0.1562, 1.0, 0.1562, 0.9937, 0.1562, 0.9937, 0.1562, 1.0, 0.125, 1.0, 0.125, 0.9937, 0.125, 0.9937, 0.125, 1.0, 0.09375, 1.0, 0.09374, 0.9937, 0.09374, 0.9937, 0.09375, 1.0, 0.0625, 1.0, 0.06249, 0.9937, 0.06249, 0.9937, 0.0625, 1.0, 0.03125, 1.0, 0.03124, 0.9937, 0.03124, 0.9937, 0.03125, 1.0, 0.0, 1.0, -8.23e-05, 0.9937, 0.75, 0.49, 0.7968, 0.4854, 0.8418, 0.4717, 0.8833, 0.4496, 0.9197, 0.4197, 0.9496, 0.3833, 0.9717, 0.3418, 0.9854, 0.2968, 0.99, 0.25, 0.9854, 0.2032, 0.9717, 0.1582, 0.9496, 0.1167, 0.9197, 0.08029, 0.8833, 0.05045, 0.8418, 0.02827, 0.7968, 0.01461, 0.75, 0.01, 0.7032, 0.01461, 0.6582, 0.02827, 0.6167, 0.05045, 0.5803, 0.08029, 0.5504, 0.1167, 0.5283, 0.1582, 0.5146, 0.2032, 0.51, 0.25, 0.5146, 0.2968, 0.5283, 0.3418, 0.5504, 0.3833, 0.5803, 0.4197, 0.6167, 0.4496, 0.6582, 0.4717, 0.7032, 0.4854, 0.03125, 0.5533, 0.03125, 0.6066, 0.0, 0.6066, 0.0, 0.5533, 0.0625, 0.5533, 0.0625, 0.6066, 0.03125, 0.6066, 0.03125, 0.5533, 0.09375, 0.5533, 0.09375, 0.6066, 0.0625, 0.6066, 0.0625, 0.5533, 0.125, 0.5533, 0.125, 0.6066, 0.09375, 0.6066, 0.09375, 0.5533, 0.1562, 0.5533, 0.1562, 0.6066, 0.125, 0.6066, 0.125, 0.5533, 0.1875, 0.5533, 0.1875, 0.6066, 0.1562, 0.6066, 0.1562, 0.5533, 0.2188, 0.5533, 0.2188, 0.6066, 0.1875, 0.6066, 0.1875, 0.5533, 0.25, 0.5533, 0.25, 0.6066, 0.2188, 0.6066, 0.2188, 0.5533, 0.2812, 0.5533, 0.2812, 0.6066, 0.25, 0.6066, 0.25, 0.5533, 0.3125, 0.5533, 0.3125, 0.6066, 0.2812, 0.6066, 0.2812, 0.5533, 0.3438, 0.5533, 0.3438, 0.6066, 0.3125, 0.6066, 0.3125, 0.5533, 0.375, 0.5533, 0.375, 0.6066, 0.3438, 0.6066, 0.3438, 0.5533, 0.4062, 0.5533, 0.4062, 0.6066, 0.375, 0.6066, 0.375, 0.5533, 0.4375, 0.5533, 0.4375, 0.6066, 0.4062, 0.6066, 0.4062, 0.5533, 0.4688, 0.5533, 0.4688, 0.6066, 0.4375, 0.6066, 0.4375, 0.5533, 0.5, 0.5533, 0.5, 0.6066, 0.4688, 0.6066, 0.4688, 0.5533, 0.5312, 0.5533, 0.5312, 0.6066, 0.5, 0.6066, 0.5, 0.5533, 0.5625, 0.5533, 0.5625, 0.6066, 0.5312, 0.6066, 0.5312, 0.5533, 0.5938, 0.5533, 0.5938, 0.6066, 0.5625, 0.6066, 0.5625, 0.5533, 0.625, 0.5533, 0.625, 0.6066, 0.5938, 0.6066, 0.5938, 0.5533, 0.6562, 0.5533, 0.6562, 0.6066, 0.625, 0.6066, 0.625, 0.5533, 0.6875, 0.5533, 0.6875, 0.6066, 0.6562, 0.6066, 0.6562, 0.5533, 0.7188, 0.5533, 0.7188, 0.6066, 0.6875, 0.6066, 0.6875, 0.5533, 0.75, 0.5533, 0.75, 0.6066, 0.7188, 0.6066, 0.7188, 0.5533, 0.7812, 0.5533, 0.7812, 0.6066, 0.75, 0.6066, 0.75, 0.5533, 0.8125, 0.5533, 0.8125, 0.6066, 0.7812, 0.6066, 0.7812, 0.5533, 0.8438, 0.5533, 0.8438, 0.6066, 0.8125, 0.6066, 0.8125, 0.5533, 0.875, 0.5533, 0.875, 0.6066, 0.8438, 0.6066, 0.8438, 0.5533, 0.9062, 0.5533, 0.9062, 0.6066, 0.875, 0.6066, 0.875, 0.5533, 0.9375, 0.5533, 0.9375, 0.6066, 0.9062, 0.6066, 0.9062, 0.5533, 0.9688, 0.5533, 0.9688, 0.6066, 0.9375, 0.6066, 0.9375, 0.5533, 1.0, 0.5533, 1.0, 0.6066, 0.9688, 0.6066, 0.9688, 0.5533, 0.03125, 0.9251, 0.03125, 0.9543, 0.0, 0.9543, 0.0, 0.9251, 0.0625, 0.9251, 0.0625, 0.9543, 0.03125, 0.9543, 0.03125, 0.9251, 0.09375, 0.9251, 0.09375, 0.9543, 0.0625, 0.9543, 0.0625, 0.9251, 0.125, 0.9251, 0.125, 0.9543, 0.09375, 0.9543, 0.09375, 0.9251, 0.1562, 0.9251, 0.1562, 0.9543, 0.125, 0.9543, 0.125, 0.9251, 0.1875, 0.9251, 0.1875, 0.9543, 0.1562, 0.9543, 0.1562, 0.9251, 0.2188, 0.9251, 0.2188, 0.9543, 0.1875, 0.9543, 0.1875, 0.9251, 0.25, 0.9251, 0.25, 0.9543, 0.2188, 0.9543, 0.2188, 0.9251, 0.2812, 0.9251, 0.2812, 0.9543, 0.25, 0.9543, 0.25, 0.9251, 0.3125, 0.9251, 0.3125, 0.9543, 0.2812, 0.9543, 0.2812, 0.9251, 0.3438, 0.9251, 0.3438, 0.9543, 0.3125, 0.9543, 0.3125, 0.9251, 0.375, 0.9251, 0.375, 0.9543, 0.3438, 0.9543, 0.3438, 0.9251, 0.4063, 0.9251, 0.4062, 0.9543, 0.375, 0.9543, 0.375, 0.9251, 0.4375, 0.9251, 0.4375, 0.9543, 0.4062, 0.9543, 0.4063, 0.9251, 0.4688, 0.9251, 0.4688, 0.9543, 0.4375, 0.9543, 0.4375, 0.9251, 0.5, 0.9251, 0.5, 0.9543, 0.4688, 0.9543, 0.4688, 0.9251, 0.5312, 0.9251, 0.5312, 0.9543, 0.5, 0.9543, 0.5, 0.9251, 0.5625, 0.9251, 0.5625, 0.9543, 0.5312, 0.9543, 0.5312, 0.9251, 0.5938, 0.9251, 0.5938, 0.9543, 0.5625, 0.9543, 0.5625, 0.9251, 0.625, 0.9251, 0.625, 0.9543, 0.5938, 0.9543, 0.5938, 0.9251, 0.6562, 0.9251, 0.6562, 0.9543, 0.625, 0.9543, 0.625, 0.9251, 0.6875, 0.9251, 0.6875, 0.9543, 0.6562, 0.9543, 0.6562, 0.9251, 0.7188, 0.9251, 0.7188, 0.9543, 0.6875, 0.9543, 0.6875, 0.9251, 0.75, 0.9251, 0.75, 0.9543, 0.7188, 0.9543, 0.7188, 0.9251, 0.7812, 0.9251, 0.7812, 0.9543, 0.75, 0.9543, 0.75, 0.9251, 0.8125, 0.9251, 0.8125, 0.9543, 0.7812, 0.9543, 0.7812, 0.9251, 0.8438, 0.9251, 0.8438, 0.9543, 0.8125, 0.9543, 0.8125, 0.9251, 0.875, 0.9251, 0.875, 0.9543, 0.8438, 0.9543, 0.8438, 0.9251, 0.9062, 0.9251, 0.9062, 0.9543, 0.875, 0.9543, 0.875, 0.9251, 0.9375, 0.9251, 0.9375, 0.9543, 0.9062, 0.9543, 0.9062, 0.9251, 0.9687, 0.9251, 0.9688, 0.9543, 0.9375, 0.9543, 0.9375, 0.9251, 1.0, 0.9251, 1.0, 0.9543, 0.9688, 0.9543, 0.9687, 0.9251, 0.4908, 0.0001006, 0.5112, 0.9999, 0.01063, 1.001, -0.009794, 0.0008242, 0.0, 0.0, 1.0, 0.0, 1.0, 1.0, 0.0, 1.0, 0.0, 0.0, 1.0, 0.0, 1.0, 1.0, 0.0, 1.0, 0.0, 0.0, 1.0, 0.0, 1.0, 1.0, 0.0, 1.0, 0.0, 0.0, 1.0, 0.0, 1.0, 1.0, 0.0, 1.0, 0.8438, 0.6114, 0.8438, 0.9251, 0.8125, 0.9251, 0.8125, 0.6114, 0.8125, 0.6114, 0.8125, 0.9251, 0.7812, 0.9251, 0.7812, 0.6114, 0.7812, 0.6114, 0.7812, 0.9251, 0.75, 0.9251, 0.75, 0.6114, 0.75, 0.6114, 0.75, 0.9251, 0.7188, 0.9251, 0.7188, 0.6114, 0.7188, 0.6114, 0.7188, 0.9251, 0.6875, 0.9251, 0.6875, 0.6114, 0.6875, 0.6114, 0.6875, 0.9251, 0.6562, 0.9251, 0.6562, 0.6114, 0.6562, 0.6114, 0.6562, 0.9251, 0.625, 0.9251, 0.625, 0.6114, 0.625, 0.6114, 0.625, 0.9251, 0.5938, 0.9251, 0.5938, 0.6114, 0.5938, 0.6114, 0.5938, 0.9251, 0.5625, 0.9251, 0.5625, 0.6114, 0.5625, 0.6114, 0.5625, 0.9251, 0.5312, 0.9251, 0.5312, 0.6114, 0.5312, 0.6114, 0.5312, 0.9251, 0.5, 0.9251, 0.5, 0.6114, 0.5, 0.6114, 0.5, 0.9251, 0.4688, 0.9251, 0.4688, 0.6114, 0.4688, 0.6114, 0.4688, 0.9251, 0.4375, 0.9251, 0.4375, 0.6114, 0.4375, 0.6114, 0.4375, 0.9251, 0.4063, 0.9251, 0.4062, 0.6114, 0.4062, 0.6114, 0.4063, 0.9251, 0.375, 0.9251, 0.375, 0.6114, 0.375, 0.6114, 0.375, 0.9251, 0.3438, 0.9251, 0.3438, 0.6114, 0.3438, 0.6114, 0.3438, 0.9251, 0.3125, 0.9251, 0.3125, 0.6114, 0.3125, 0.6114, 0.3125, 0.9251, 0.2812, 0.9251, 0.2812, 0.6114, 0.2812, 0.6114, 0.2812, 0.9251, 0.25, 0.9251, 0.25, 0.6114, 0.25, 0.6114, 0.25, 0.9251, 0.2188, 0.9251, 0.2188, 0.6114, 0.0, 0.0, 1.0, 0.0, 1.0, 1.0, 0.0, 1.0, 0.0, 0.0, 1.0, 0.0, 1.0, 1.0, 0.0, 1.0, 0.0, 0.0, 1.0, 0.0, 1.0, 1.0, 0.0, 1.0, 0.0, 0.0, 1.0, 0.0, 1.0, 1.0, 0.0, 1.0, 0.0, 0.0, 1.0, 0.0, 1.0, 1.0, 0.0, 1.0, 0.0, 0.0, 1.0, 0.0, 1.0, 1.0, 0.0, 1.0, 0.9913, -0.0006227, 1.012, 0.9992, 0.5112, 0.9999, 0.4908, 0.0001006, 0.03125, 0.9543, 0.03124, 0.9937, -8.23e-05, 0.9937, 0.0, 0.9543, 0.0625, 0.9543, 0.06249, 0.9937, 0.03124, 0.9937, 0.03125, 0.9543, 0.09375, 0.9543, 0.09374, 0.9937, 0.06249, 0.9937, 0.0625, 0.9543, 0.125, 0.9543, 0.125, 0.9937, 0.09374, 0.9937, 0.09375, 0.9543, 0.1562, 0.9543, 0.1562, 0.9937, 0.125, 0.9937, 0.125, 0.9543, 0.1875, 0.9543, 0.1875, 0.9937, 0.1562, 0.9937, 0.1562, 0.9543, 0.2188, 0.9543, 0.2187, 0.9937, 0.1875, 0.9937, 0.1875, 0.9543, 0.25, 0.9543, 0.25, 0.9937, 0.2187, 0.9937, 0.2188, 0.9543, 0.2812, 0.9543, 0.2813, 0.9937, 0.25, 0.9937, 0.25, 0.9543, 0.3125, 0.9543, 0.3125, 0.9937, 0.2813, 0.9937, 0.2812, 0.9543, 0.3438, 0.9543, 0.3438, 0.9937, 0.3125, 0.9937, 0.3125, 0.9543, 0.375, 0.9543, 0.375, 0.9937, 0.3438, 0.9937, 0.3438, 0.9543, 0.4062, 0.9543, 0.4063, 0.9937, 0.375, 0.9937, 0.375, 0.9543, 0.4375, 0.9543, 0.4375, 0.9937, 0.4063, 0.9937, 0.4062, 0.9543, 0.4688, 0.9543, 0.4688, 0.9937, 0.4375, 0.9937, 0.4375, 0.9543, 0.5, 0.9543, 0.5, 0.9937, 0.4688, 0.9937, 0.4688, 0.9543, 0.5312, 0.9543, 0.5313, 0.9937, 0.5, 0.9937, 0.5, 0.9543, 0.5625, 0.9543, 0.5625, 0.9937, 0.5313, 0.9937, 0.5312, 0.9543, 0.5938, 0.9543, 0.5938, 0.9937, 0.5625, 0.9937, 0.5625, 0.9543, 0.625, 0.9543, 0.625, 0.9937, 0.5938, 0.9937, 0.5938, 0.9543, 0.6562, 0.9543, 0.6563, 0.9937, 0.625, 0.9937, 0.625, 0.9543, 0.6875, 0.9543, 0.6875, 0.9937, 0.6563, 0.9937, 0.6562, 0.9543, 0.7188, 0.9543, 0.7187, 0.9934, 0.6875, 0.9937, 0.6875, 0.9543, 0.75, 0.9543, 0.75, 0.9941, 0.7187, 0.9934, 0.7188, 0.9543, 0.7812, 0.9543, 0.7813, 0.9934, 0.75, 0.9941, 0.75, 0.9543, 0.8125, 0.9543, 0.8125, 0.9937, 0.7813, 0.9934, 0.7812, 0.9543, 0.8438, 0.9543, 0.8437, 0.9937, 0.8125, 0.9937, 0.8125, 0.9543, 0.875, 0.9543, 0.875, 0.9937, 0.8437, 0.9937, 0.8438, 0.9543, 0.9062, 0.9543, 0.9062, 0.9937, 0.875, 0.9937, 0.875, 0.9543, 0.9375, 0.9543, 0.9375, 0.9937, 0.9062, 0.9937, 0.9062, 0.9543, 0.9688, 0.9543, 0.9687, 0.9937, 0.9375, 0.9937, 0.9375, 0.9543, 1.0, 0.9543, 1.0, 0.9937, 0.9687, 0.9937, 0.9688, 0.9543, 0.03125, 0.6066, 0.03125, 0.6114, 0.0, 0.6114, 0.0, 0.6066, 0.0625, 0.6066, 0.0625, 0.6114, 0.03125, 0.6114, 0.03125, 0.6066, 0.09375, 0.6066, 0.09375, 0.6114, 0.0625, 0.6114, 0.0625, 0.6066, 0.125, 0.6066, 0.125, 0.6114, 0.09375, 0.6114, 0.09375, 0.6066, 0.0, 0.0, 1.0, 0.0, 1.0, 1.0, 0.0, 1.0, 0.0, 0.0, 1.0, 0.0, 1.0, 1.0, 0.0, 1.0, 0.0, 0.0, 1.0, 0.0, 1.0, 1.0, 0.0, 1.0, 0.25, 0.6066, 0.25, 0.6114, 0.2188, 0.6114, 0.2188, 0.6066, 0.2812, 0.6066, 0.2812, 0.6114, 0.25, 0.6114, 0.25, 0.6066, 0.3125, 0.6066, 0.3125, 0.6114, 0.2812, 0.6114, 0.2812, 0.6066, 0.3438, 0.6066, 0.3438, 0.6114, 0.3125, 0.6114, 0.3125, 0.6066, 0.375, 0.6066, 0.375, 0.6114, 0.3438, 0.6114, 0.3438, 0.6066, 0.4062, 0.6066, 0.4062, 0.6114, 0.375, 0.6114, 0.375, 0.6066, 0.4375, 0.6066, 0.4375, 0.6114, 0.4062, 0.6114, 0.4062, 0.6066, 0.4688, 0.6066, 0.4688, 0.6114, 0.4375, 0.6114, 0.4375, 0.6066, 0.5, 0.6066, 0.5, 0.6114, 0.4688, 0.6114, 0.4688, 0.6066, 0.5312, 0.6066, 0.5312, 0.6114, 0.5, 0.6114, 0.5, 0.6066, 0.5625, 0.6066, 0.5625, 0.6114, 0.5312, 0.6114, 0.5312, 0.6066, 0.5938, 0.6066, 0.5938, 0.6114, 0.5625, 0.6114, 0.5625, 0.6066, 0.625, 0.6066, 0.625, 0.6114, 0.5938, 0.6114, 0.5938, 0.6066, 0.6562, 0.6066, 0.6562, 0.6114, 0.625, 0.6114, 0.625, 0.6066, 0.6875, 0.6066, 0.6875, 0.6114, 0.6562, 0.6114, 0.6562, 0.6066, 0.7188, 0.6066, 0.7188, 0.6114, 0.6875, 0.6114, 0.6875, 0.6066, 0.75, 0.6066, 0.75, 0.6114, 0.7188, 0.6114, 0.7188, 0.6066, 0.7812, 0.6066, 0.7812, 0.6114, 0.75, 0.6114, 0.75, 0.6066, 0.8125, 0.6066, 0.8125, 0.6114, 0.7812, 0.6114, 0.7812, 0.6066, 0.8438, 0.6066, 0.8438, 0.6114, 0.8125, 0.6114, 0.8125, 0.6066, 0.0, 0.0, 1.0, 0.0, 1.0, 1.0, 0.0, 1.0, 0.9062, 0.6066, 0.9062, 0.6114, 0.875, 0.6114, 0.875, 0.6066, 0.9375, 0.6066, 0.9375, 0.6114, 0.9062, 0.6114, 0.9062, 0.6066, 0.9688, 0.6066, 0.9687, 0.6114, 0.9375, 0.6114, 0.9375, 0.6066, 1.0, 0.6066, 1.0, 0.6114, 0.9687, 0.6114, 0.9688, 0.6066, 1.0, 0.5, 1.0, 0.5533, 0.9688, 0.5533, 0.9688, 0.5, 0.9688, 0.5, 0.9688, 0.5533, 0.9375, 0.5533, 0.9375, 0.5, 0.9375, 0.5, 0.9375, 0.5533, 0.9062, 0.5533, 0.9062, 0.5, 0.9062, 0.5, 0.9062, 0.5533, 0.875, 0.5533, 0.875, 0.5, 0.875, 0.5, 0.875, 0.5533, 0.8438, 0.5533, 0.8438, 0.5, 0.8438, 0.5, 0.8438, 0.5533, 0.8125, 0.5533, 0.8125, 0.5, 0.8125, 0.5, 0.8125, 0.5533, 0.7812, 0.5533, 0.7812, 0.5, 0.7812, 0.5, 0.7812, 0.5533, 0.75, 0.5533, 0.75, 0.5, 0.75, 0.5, 0.75, 0.5533, 0.7188, 0.5533, 0.7188, 0.5, 0.7188, 0.5, 0.7188, 0.5533, 0.6875, 0.5533, 0.6875, 0.5, 0.6875, 0.5, 0.6875, 0.5533, 0.6562, 0.5533, 0.6562, 0.5, 0.6562, 0.5, 0.6562, 0.5533, 0.625, 0.5533, 0.625, 0.5, 0.625, 0.5, 0.625, 0.5533, 0.5938, 0.5533, 0.5938, 0.5, 0.5938, 0.5, 0.5938, 0.5533, 0.5625, 0.5533, 0.5625, 0.5, 0.5625, 0.5, 0.5625, 0.5533, 0.5312, 0.5533, 0.5312, 0.5, 0.5312, 0.5, 0.5312, 0.5533, 0.5, 0.5533, 0.5, 0.5, 0.5, 0.5, 0.5, 0.5533, 0.4688, 0.5533, 0.4688, 0.5, 0.4688, 0.5, 0.4688, 0.5533, 0.4375, 0.5533, 0.4375, 0.5, 0.4375, 0.5, 0.4375, 0.5533, 0.4062, 0.5533, 0.4062, 0.5, 0.4062, 0.5, 0.4062, 0.5533, 0.375, 0.5533, 0.375, 0.5, 0.375, 0.5, 0.375, 0.5533, 0.3438, 0.5533, 0.3438, 0.5, 0.3438, 0.5, 0.3438, 0.5533, 0.3125, 0.5533, 0.3125, 0.5, 0.3125, 0.5, 0.3125, 0.5533, 0.2812, 0.5533, 0.2812, 0.5, 0.2812, 0.5, 0.2812, 0.5533, 0.25, 0.5533, 0.25, 0.5, 0.25, 0.5, 0.25, 0.5533, 0.2188, 0.5533, 0.2188, 0.5, 0.2188, 0.5, 0.2188, 0.5533, 0.1875, 0.5533, 0.1875, 0.5, 0.1875, 0.5, 0.1875, 0.5533, 0.1562, 0.5533, 0.1562, 0.5, 0.1562, 0.5, 0.1562, 0.5533, 0.125, 0.5533, 0.125, 0.5, 0.125, 0.5, 0.125, 0.5533, 0.09375, 0.5533, 0.09375, 0.5, 0.09375, 0.5, 0.09375, 0.5533, 0.0625, 0.5533, 0.0625, 0.5, 0.0625, 0.5, 0.0625, 0.5533, 0.03125, 0.5533, 0.03125, 0.5, 0.03125, 0.5, 0.03125, 0.5533, 0.0, 0.5533, 0.0, 0.5, 1.0, 0.9937, 0.9687, 0.9937, 0.9688, 1.0, 1.0, 1.0, 0.9687, 0.9937, 0.9375, 0.9937, 0.9375, 1.0, 0.9688, 1.0, 0.9375, 0.9937, 0.9062, 0.9937, 0.9062, 1.0, 0.9375, 1.0, 0.9062, 0.9937, 0.875, 0.9937, 0.875, 1.0, 0.9062, 1.0, 0.875, 0.9937, 0.8437, 0.9937, 0.8438, 1.0, 0.875, 1.0, 0.8437, 0.9937, 0.8125, 0.9937, 0.8125, 1.0, 0.8438, 1.0, 0.8125, 0.9937, 0.7813, 0.9934, 0.7812, 1.0, 0.8125, 1.0, 0.7813, 0.9934, 0.75, 0.9941, 0.75, 1.0, 0.7812, 1.0, 0.75, 0.9941, 0.7187, 0.9934, 0.7188, 1.0, 0.75, 1.0, 0.7187, 0.9934, 0.6875, 0.9937, 0.6875, 1.0, 0.7188, 1.0, 0.6875, 0.9937, 0.6563, 0.9937, 0.6562, 1.0, 0.6875, 1.0, 0.6563, 0.9937, 0.625, 0.9937, 0.625, 1.0, 0.6562, 1.0, 0.625, 0.9937, 0.5938, 0.9937, 0.5938, 1.0, 0.625, 1.0, 0.5938, 0.9937, 0.5625, 0.9937, 0.5625, 1.0, 0.5938, 1.0, 0.5625, 0.9937, 0.5313, 0.9937, 0.5312, 1.0, 0.5625, 1.0, 0.5313, 0.9937, 0.5, 0.9937, 0.5, 1.0, 0.5312, 1.0, 0.5, 0.9937, 0.4688, 0.9937, 0.4688, 1.0, 0.5, 1.0, 0.4688, 0.9937, 0.4375, 0.9937, 0.4375, 1.0, 0.4688, 1.0, 0.4375, 0.9937, 0.4063, 0.9937, 0.4062, 1.0, 0.4375, 1.0, 0.4063, 0.9937, 0.375, 0.9937, 0.375, 1.0, 0.4062, 1.0, 0.375, 0.9937, 0.3438, 0.9937, 0.3438, 1.0, 0.375, 1.0, 0.3438, 0.9937, 0.3125, 0.9937, 0.3125, 1.0, 0.3438, 1.0, 0.3125, 0.9937, 0.2813, 0.9937, 0.2812, 1.0, 0.3125, 1.0, 0.2813, 0.9937, 0.25, 0.9937, 0.25, 1.0, 0.2812, 1.0, 0.25, 0.9937, 0.2187, 0.9937, 0.2188, 1.0, 0.25, 1.0, 0.2187, 0.9937, 0.1875, 0.9937, 0.1875, 1.0, 0.2188, 1.0, 0.1875, 0.9937, 0.1562, 0.9937, 0.1562, 1.0, 0.1875, 1.0, 0.1562, 0.9937, 0.125, 0.9937, 0.125, 1.0, 0.1562, 1.0, 0.125, 0.9937, 0.09374, 0.9937, 0.09375, 1.0, 0.125, 1.0, 0.09374, 0.9937, 0.06249, 0.9937, 0.0625, 1.0, 0.09375, 1.0, 0.06249, 0.9937, 0.03124, 0.9937, 0.03125, 1.0, 0.0625, 1.0, 0.03124, 0.9937, -8.23e-05, 0.9937, 0.0, 1.0, 0.03125, 1.0, 0.75, 0.49, 0.7032, 0.4854, 0.6582, 0.4717, 0.6167, 0.4496, 0.5803, 0.4197, 0.5504, 0.3833, 0.5283, 0.3418, 0.5146, 0.2968, 0.51, 0.25, 0.5146, 0.2032, 0.5283, 0.1582, 0.5504, 0.1167, 0.5803, 0.08029, 0.6167, 0.05045, 0.6582, 0.02827, 0.7032, 0.01461, 0.75, 0.01, 0.7968, 0.01461, 0.8418, 0.02827, 0.8833, 0.05045, 0.9197, 0.08029, 0.9496, 0.1167, 0.9717, 0.1582, 0.9854, 0.2032, 0.99, 0.25, 0.9854, 0.2968, 0.9717, 0.3418, 0.9496, 0.3833, 0.9197, 0.4197, 0.8833, 0.4496, 0.8418, 0.4717, 0.7968, 0.4854, 0.03125, 0.5533, 0.0, 0.5533, 0.0, 0.6066, 0.03125, 0.6066, 0.0625, 0.5533, 0.03125, 0.5533, 0.03125, 0.6066, 0.0625, 0.6066, 0.09375, 0.5533, 0.0625, 0.5533, 0.0625, 0.6066, 0.09375, 0.6066, 0.125, 0.5533, 0.09375, 0.5533, 0.09375, 0.6066, 0.125, 0.6066, 0.1562, 0.5533, 0.125, 0.5533, 0.125, 0.6066, 0.1562, 0.6066, 0.1875, 0.5533, 0.1562, 0.5533, 0.1562, 0.6066, 0.1875, 0.6066, 0.2188, 0.5533, 0.1875, 0.5533, 0.1875, 0.6066, 0.2188, 0.6066, 0.25, 0.5533, 0.2188, 0.5533, 0.2188, 0.6066, 0.25, 0.6066, 0.2812, 0.5533, 0.25, 0.5533, 0.25, 0.6066, 0.2812, 0.6066, 0.3125, 0.5533, 0.2812, 0.5533, 0.2812, 0.6066, 0.3125, 0.6066, 0.3438, 0.5533, 0.3125, 0.5533, 0.3125, 0.6066, 0.3438, 0.6066, 0.375, 0.5533, 0.3438, 0.5533, 0.3438, 0.6066, 0.375, 0.6066, 0.4062, 0.5533, 0.375, 0.5533, 0.375, 0.6066, 0.4062, 0.6066, 0.4375, 0.5533, 0.4062, 0.5533, 0.4062, 0.6066, 0.4375, 0.6066, 0.4688, 0.5533, 0.4375, 0.5533, 0.4375, 0.6066, 0.4688, 0.6066, 0.5, 0.5533, 0.4688, 0.5533, 0.4688, 0.6066, 0.5, 0.6066, 0.5312, 0.5533, 0.5, 0.5533, 0.5, 0.6066, 0.5312, 0.6066, 0.5625, 0.5533, 0.5312, 0.5533, 0.5312, 0.6066, 0.5625, 0.6066, 0.5938, 0.5533, 0.5625, 0.5533, 0.5625, 0.6066, 0.5938, 0.6066, 0.625, 0.5533, 0.5938, 0.5533, 0.5938, 0.6066, 0.625, 0.6066, 0.6562, 0.5533, 0.625, 0.5533, 0.625, 0.6066, 0.6562, 0.6066, 0.6875, 0.5533, 0.6562, 0.5533, 0.6562, 0.6066, 0.6875, 0.6066, 0.7188, 0.5533, 0.6875, 0.5533, 0.6875, 0.6066, 0.7188, 0.6066, 0.75, 0.5533, 0.7188, 0.5533, 0.7188, 0.6066, 0.75, 0.6066, 0.7812, 0.5533, 0.75, 0.5533, 0.75, 0.6066, 0.7812, 0.6066, 0.8125, 0.5533, 0.7812, 0.5533, 0.7812, 0.6066, 0.8125, 0.6066, 0.8438, 0.5533, 0.8125, 0.5533, 0.8125, 0.6066, 0.8438, 0.6066, 0.875, 0.5533, 0.8438, 0.5533, 0.8438, 0.6066, 0.875, 0.6066, 0.9062, 0.5533, 0.875, 0.5533, 0.875, 0.6066, 0.9062, 0.6066, 0.9375, 0.5533, 0.9062, 0.5533, 0.9062, 0.6066, 0.9375, 0.6066, 0.9688, 0.5533, 0.9375, 0.5533, 0.9375, 0.6066, 0.9688, 0.6066, 1.0, 0.5533, 0.9688, 0.5533, 0.9688, 0.6066, 1.0, 0.6066, 0.03125, 0.9251, 0.0, 0.9251, 0.0, 0.9543, 0.03125, 0.9543, 0.0625, 0.9251, 0.03125, 0.9251, 0.03125, 0.9543, 0.0625, 0.9543, 0.09375, 0.9251, 0.0625, 0.9251, 0.0625, 0.9543, 0.09375, 0.9543, 0.125, 0.9251, 0.09375, 0.9251, 0.09375, 0.9543, 0.125, 0.9543, 0.1562, 0.9251, 0.125, 0.9251, 0.125, 0.9543, 0.1562, 0.9543, 0.1875, 0.9251, 0.1562, 0.9251, 0.1562, 0.9543, 0.1875, 0.9543, 0.2188, 0.9251, 0.1875, 0.9251, 0.1875, 0.9543, 0.2188, 0.9543, 0.25, 0.9251, 0.2188, 0.9251, 0.2188, 0.9543, 0.25, 0.9543, 0.2812, 0.9251, 0.25, 0.9251, 0.25, 0.9543, 0.2812, 0.9543, 0.3125, 0.9251, 0.2812, 0.9251, 0.2812, 0.9543, 0.3125, 0.9543, 0.3438, 0.9251, 0.3125, 0.9251, 0.3125, 0.9543, 0.3438, 0.9543, 0.375, 0.9251, 0.3438, 0.9251, 0.3438, 0.9543, 0.375, 0.9543, 0.4063, 0.9251, 0.375, 0.9251, 0.375, 0.9543, 0.4062, 0.9543, 0.4375, 0.9251, 0.4063, 0.9251, 0.4062, 0.9543, 0.4375, 0.9543, 0.4688, 0.9251, 0.4375, 0.9251, 0.4375, 0.9543, 0.4688, 0.9543, 0.5, 0.9251, 0.4688, 0.9251, 0.4688, 0.9543, 0.5, 0.9543, 0.5312, 0.9251, 0.5, 0.9251, 0.5, 0.9543, 0.5312, 0.9543, 0.5625, 0.9251, 0.5312, 0.9251, 0.5312, 0.9543, 0.5625, 0.9543, 0.5938, 0.9251, 0.5625, 0.9251, 0.5625, 0.9543, 0.5938, 0.9543, 0.625, 0.9251, 0.5938, 0.9251, 0.5938, 0.9543, 0.625, 0.9543, 0.6562, 0.9251, 0.625, 0.9251, 0.625, 0.9543, 0.6562, 0.9543, 0.6875, 0.9251, 0.6562, 0.9251, 0.6562, 0.9543, 0.6875, 0.9543, 0.7188, 0.9251, 0.6875, 0.9251, 0.6875, 0.9543, 0.7188, 0.9543, 0.75, 0.9251, 0.7188, 0.9251, 0.7188, 0.9543, 0.75, 0.9543, 0.7812, 0.9251, 0.75, 0.9251, 0.75, 0.9543, 0.7812, 0.9543, 0.8125, 0.9251, 0.7812, 0.9251, 0.7812, 0.9543, 0.8125, 0.9543, 0.8438, 0.9251, 0.8125, 0.9251, 0.8125, 0.9543, 0.8438, 0.9543, 0.875, 0.9251, 0.8438, 0.9251, 0.8438, 0.9543, 0.875, 0.9543, 0.9062, 0.9251, 0.875, 0.9251, 0.875, 0.9543, 0.9062, 0.9543, 0.9375, 0.9251, 0.9062, 0.9251, 0.9062, 0.9543, 0.9375, 0.9543, 0.9687, 0.9251, 0.9375, 0.9251, 0.9375, 0.9543, 0.9688, 0.9543, 1.0, 0.9251, 0.9687, 0.9251, 0.9688, 0.9543, 1.0, 0.9543, 1.0, 0.6114, 0.9687, 0.6114, 0.9687, 0.9251, 1.0, 0.9251, 0.9687, 0.6114, 0.9375, 0.6114, 0.9375, 0.9251, 0.9687, 0.9251, 0.9375, 0.6114, 0.9062, 0.6114, 0.9062, 0.9251, 0.9375, 0.9251, 0.9062, 0.6114, 0.875, 0.6114, 0.875, 0.9251, 0.9062, 0.9251, 0.875, 0.6114, 0.8438, 0.6114, 0.8438, 0.9251, 0.875, 0.9251, 0.8438, 0.6114, 0.8125, 0.6114, 0.8125, 0.9251, 0.8438, 0.9251, 0.8125, 0.6114, 0.7812, 0.6114, 0.7812, 0.9251, 0.8125, 0.9251, 0.7812, 0.6114, 0.75, 0.6114, 0.75, 0.9251, 0.7812, 0.9251, 0.75, 0.6114, 0.7188, 0.6114, 0.7188, 0.9251, 0.75, 0.9251, 0.7188, 0.6114, 0.6875, 0.6114, 0.6875, 0.9251, 0.7188, 0.9251, 0.6875, 0.6114, 0.6562, 0.6114, 0.6562, 0.9251, 0.6875, 0.9251, 0.6562, 0.6114, 0.625, 0.6114, 0.625, 0.9251, 0.6562, 0.9251, 0.625, 0.6114, 0.5938, 0.6114, 0.5938, 0.9251, 0.625, 0.9251, 0.5938, 0.6114, 0.5625, 0.6114, 0.5625, 0.9251, 0.5938, 0.9251, 0.5625, 0.6114, 0.5312, 0.6114, 0.5312, 0.9251, 0.5625, 0.9251, 0.5312, 0.6114, 0.5, 0.6114, 0.5, 0.9251, 0.5312, 0.9251, 0.5, 0.6114, 0.4688, 0.6114, 0.4688, 0.9251, 0.5, 0.9251, 0.4688, 0.6114, 0.4375, 0.6114, 0.4375, 0.9251, 0.4688, 0.9251, 0.4375, 0.6114, 0.4062, 0.6114, 0.4063, 0.9251, 0.4375, 0.9251, 0.4062, 0.6114, 0.375, 0.6114, 0.375, 0.9251, 0.4063, 0.9251, 0.375, 0.6114, 0.3438, 0.6114, 0.3438, 0.9251, 0.375, 0.9251, 0.3438, 0.6114, 0.3125, 0.6114, 0.3125, 0.9251, 0.3438, 0.9251, 0.3125, 0.6114, 0.2812, 0.6114, 0.2812, 0.9251, 0.3125, 0.9251, 0.2812, 0.6114, 0.25, 0.6114, 0.25, 0.9251, 0.2812, 0.9251, 0.25, 0.6114, 0.2188, 0.6114, 0.2188, 0.9251, 0.25, 0.9251, 0.2188, 0.6114, 0.1875, 0.6114, 0.1875, 0.9251, 0.2188, 0.9251, 0.1875, 0.6114, 0.1562, 0.6114, 0.1562, 0.9251, 0.1875, 0.9251, 0.1562, 0.6114, 0.125, 0.6114, 0.125, 0.9251, 0.1562, 0.9251, 0.125, 0.6114, 0.09375, 0.6114, 0.09375, 0.9251, 0.125, 0.9251, 0.09375, 0.6114, 0.0625, 0.6114, 0.0625, 0.9251, 0.09375, 0.9251, 0.0625, 0.6114, 0.03125, 0.6114, 0.03125, 0.9251, 0.0625, 0.9251, 0.03125, 0.6114, 0.0, 0.6114, 0.0, 0.9251, 0.03125, 0.9251, 0.03125, 0.9543, 0.0, 0.9543, -8.23e-05, 0.9937, 0.03124, 0.9937, 0.0625, 0.9543, 0.03125, 0.9543, 0.03124, 0.9937, 0.06249, 0.9937, 0.09375, 0.9543, 0.0625, 0.9543, 0.06249, 0.9937, 0.09374, 0.9937, 0.125, 0.9543, 0.09375, 0.9543, 0.09374, 0.9937, 0.125, 0.9937, 0.1562, 0.9543, 0.125, 0.9543, 0.125, 0.9937, 0.1562, 0.9937, 0.1875, 0.9543, 0.1562, 0.9543, 0.1562, 0.9937, 0.1875, 0.9937, 0.2188, 0.9543, 0.1875, 0.9543, 0.1875, 0.9937, 0.2187, 0.9937, 0.25, 0.9543, 0.2188, 0.9543, 0.2187, 0.9937, 0.25, 0.9937, 0.2812, 0.9543, 0.25, 0.9543, 0.25, 0.9937, 0.2813, 0.9937, 0.3125, 0.9543, 0.2812, 0.9543, 0.2813, 0.9937, 0.3125, 0.9937, 0.3438, 0.9543, 0.3125, 0.9543, 0.3125, 0.9937, 0.3438, 0.9937, 0.375, 0.9543, 0.3438, 0.9543, 0.3438, 0.9937, 0.375, 0.9937, 0.4062, 0.9543, 0.375, 0.9543, 0.375, 0.9937, 0.4063, 0.9937, 0.4375, 0.9543, 0.4062, 0.9543, 0.4063, 0.9937, 0.4375, 0.9937, 0.4688, 0.9543, 0.4375, 0.9543, 0.4375, 0.9937, 0.4688, 0.9937, 0.5, 0.9543, 0.4688, 0.9543, 0.4688, 0.9937, 0.5, 0.9937, 0.5312, 0.9543, 0.5, 0.9543, 0.5, 0.9937, 0.5313, 0.9937, 0.5625, 0.9543, 0.5312, 0.9543, 0.5313, 0.9937, 0.5625, 0.9937, 0.5938, 0.9543, 0.5625, 0.9543, 0.5625, 0.9937, 0.5938, 0.9937, 0.625, 0.9543, 0.5938, 0.9543, 0.5938, 0.9937, 0.625, 0.9937, 0.6562, 0.9543, 0.625, 0.9543, 0.625, 0.9937, 0.6563, 0.9937, 0.6875, 0.9543, 0.6562, 0.9543, 0.6563, 0.9937, 0.6875, 0.9937, 0.7188, 0.9543, 0.6875, 0.9543, 0.6875, 0.9937, 0.7187, 0.9934, 0.75, 0.9543, 0.7188, 0.9543, 0.7187, 0.9934, 0.75, 0.9941, 0.7812, 0.9543, 0.75, 0.9543, 0.75, 0.9941, 0.7813, 0.9934, 0.8125, 0.9543, 0.7812, 0.9543, 0.7813, 0.9934, 0.8125, 0.9937, 0.8438, 0.9543, 0.8125, 0.9543, 0.8125, 0.9937, 0.8437, 0.9937, 0.875, 0.9543, 0.8438, 0.9543, 0.8437, 0.9937, 0.875, 0.9937, 0.9062, 0.9543, 0.875, 0.9543, 0.875, 0.9937, 0.9062, 0.9937, 0.9375, 0.9543, 0.9062, 0.9543, 0.9062, 0.9937, 0.9375, 0.9937, 0.9688, 0.9543, 0.9375, 0.9543, 0.9375, 0.9937, 0.9687, 0.9937, 1.0, 0.9543, 0.9688, 0.9543, 0.9687, 0.9937, 1.0, 0.9937, 0.03125, 0.6066, 0.0, 0.6066, 0.0, 0.6114, 0.03125, 0.6114, 0.0625, 0.6066, 0.03125, 0.6066, 0.03125, 0.6114, 0.0625, 0.6114, 0.09375, 0.6066, 0.0625, 0.6066, 0.0625, 0.6114, 0.09375, 0.6114, 0.125, 0.6066, 0.09375, 0.6066, 0.09375, 0.6114, 0.125, 0.6114, 0.1562, 0.6066, 0.125, 0.6066, 0.125, 0.6114, 0.1562, 0.6114, 0.1875, 0.6066, 0.1562, 0.6066, 0.1562, 0.6114, 0.1875, 0.6114, 0.2188, 0.6066, 0.1875, 0.6066, 0.1875, 0.6114, 0.2188, 0.6114, 0.25, 0.6066, 0.2188, 0.6066, 0.2188, 0.6114, 0.25, 0.6114, 0.2812, 0.6066, 0.25, 0.6066, 0.25, 0.6114, 0.2812, 0.6114, 0.3125, 0.6066, 0.2812, 0.6066, 0.2812, 0.6114, 0.3125, 0.6114, 0.3438, 0.6066, 0.3125, 0.6066, 0.3125, 0.6114, 0.3438, 0.6114, 0.375, 0.6066, 0.3438, 0.6066, 0.3438, 0.6114, 0.375, 0.6114, 0.4062, 0.6066, 0.375, 0.6066, 0.375, 0.6114, 0.4062, 0.6114, 0.4375, 0.6066, 0.4062, 0.6066, 0.4062, 0.6114, 0.4375, 0.6114, 0.4688, 0.6066, 0.4375, 0.6066, 0.4375, 0.6114, 0.4688, 0.6114, 0.5, 0.6066, 0.4688, 0.6066, 0.4688, 0.6114, 0.5, 0.6114, 0.5312, 0.6066, 0.5, 0.6066, 0.5, 0.6114, 0.5312, 0.6114, 0.5625, 0.6066, 0.5312, 0.6066, 0.5312, 0.6114, 0.5625, 0.6114, 0.5938, 0.6066, 0.5625, 0.6066, 0.5625, 0.6114, 0.5938, 0.6114, 0.625, 0.6066, 0.5938, 0.6066, 0.5938, 0.6114, 0.625, 0.6114, 0.6562, 0.6066, 0.625, 0.6066, 0.625, 0.6114, 0.6562, 0.6114, 0.6875, 0.6066, 0.6562, 0.6066, 0.6562, 0.6114, 0.6875, 0.6114, 0.7188, 0.6066, 0.6875, 0.6066, 0.6875, 0.6114, 0.7188, 0.6114, 0.75, 0.6066, 0.7188, 0.6066, 0.7188, 0.6114, 0.75, 0.6114, 0.7812, 0.6066, 0.75, 0.6066, 0.75, 0.6114, 0.7812, 0.6114, 0.8125, 0.6066, 0.7812, 0.6066, 0.7812, 0.6114, 0.8125, 0.6114, 0.8438, 0.6066, 0.8125, 0.6066, 0.8125, 0.6114, 0.8438, 0.6114, 0.875, 0.6066, 0.8438, 0.6066, 0.8438, 0.6114, 0.875, 0.6114, 0.9062, 0.6066, 0.875, 0.6066, 0.875, 0.6114, 0.9062, 0.6114, 0.9375, 0.6066, 0.9062, 0.6066, 0.9062, 0.6114, 0.9375, 0.6114, 0.9688, 0.6066, 0.9375, 0.6066, 0.9375, 0.6114, 0.9687, 0.6114, 1.0, 0.6066, 0.9688, 0.6066, 0.9687, 0.6114, 1.0, 0.6114, 1.0, 0.5, 0.9688, 0.5, 0.9688, 0.5533, 1.0, 0.5533, 0.9688, 0.5, 0.9375, 0.5, 0.9375, 0.5533, 0.9688, 0.5533, 0.9375, 0.5, 0.9062, 0.5, 0.9062, 0.5533, 0.9375, 0.5533, 0.9062, 0.5, 0.875, 0.5, 0.875, 0.5533, 0.9062, 0.5533, 0.875, 0.5, 0.8438, 0.5, 0.8438, 0.5533, 0.875, 0.5533, 0.8438, 0.5, 0.8125, 0.5, 0.8125, 0.5533, 0.8438, 0.5533, 0.8125, 0.5, 0.7812, 0.5, 0.7812, 0.5533, 0.8125, 0.5533, 0.7812, 0.5, 0.75, 0.5, 0.75, 0.5533, 0.7812, 0.5533, 0.75, 0.5, 0.7188, 0.5, 0.7188, 0.5533, 0.75, 0.5533, 0.7188, 0.5, 0.6875, 0.5, 0.6875, 0.5533, 0.7188, 0.5533, 0.6875, 0.5, 0.6562, 0.5, 0.6562, 0.5533, 0.6875, 0.5533, 0.6562, 0.5, 0.625, 0.5, 0.625, 0.5533, 0.6562, 0.5533, 0.625, 0.5, 0.5938, 0.5, 0.5938, 0.5533, 0.625, 0.5533, 0.5938, 0.5, 0.5625, 0.5, 0.5625, 0.5533, 0.5938, 0.5533, 0.5625, 0.5, 0.5312, 0.5, 0.5312, 0.5533, 0.5625, 0.5533, 0.5312, 0.5, 0.5, 0.5, 0.5, 0.5533, 0.5312, 0.5533, 0.5, 0.5, 0.4688, 0.5, 0.4688, 0.5533, 0.5, 0.5533, 0.4688, 0.5, 0.4375, 0.5, 0.4375, 0.5533, 0.4688, 0.5533, 0.4375, 0.5, 0.4062, 0.5, 0.4062, 0.5533, 0.4375, 0.5533, 0.4062, 0.5, 0.375, 0.5, 0.375, 0.5533, 0.4062, 0.5533, 0.375, 0.5, 0.3438, 0.5, 0.3438, 0.5533, 0.375, 0.5533, 0.3438, 0.5, 0.3125, 0.5, 0.3125, 0.5533, 0.3438, 0.5533, 0.3125, 0.5, 0.2812, 0.5, 0.2812, 0.5533, 0.3125, 0.5533, 0.2812, 0.5, 0.25, 0.5, 0.25, 0.5533, 0.2812, 0.5533, 0.25, 0.5, 0.2188, 0.5, 0.2188, 0.5533, 0.25, 0.5533, 0.2188, 0.5, 0.1875, 0.5, 0.1875, 0.5533, 0.2188, 0.5533, 0.1875, 0.5, 0.1562, 0.5, 0.1562, 0.5533, 0.1875, 0.5533, 0.1562, 0.5, 0.125, 0.5, 0.125, 0.5533, 0.1562, 0.5533, 0.125, 0.5, 0.09375, 0.5, 0.09375, 0.5533, 0.125, 0.5533, 0.09375, 0.5, 0.0625, 0.5, 0.0625, 0.5533, 0.09375, 0.5533, 0.0625, 0.5, 0.03125, 0.5, 0.03125, 0.5533, 0.0625, 0.5533, 0.03125, 0.5, 0.0, 0.5, 0.0, 0.5533, 0.03125, 0.5533, 0.9688, 1.0, 1.0, 1.0, 1.0, 1.0, 0.9688, 1.0, 0.9375, 1.0, 0.9688, 1.0, 0.9688, 1.0, 0.9375, 1.0, 0.9062, 1.0, 0.9375, 1.0, 0.9375, 1.0, 0.9062, 1.0, 0.875, 1.0, 0.9062, 1.0, 0.9062, 1.0, 0.875, 1.0, 0.8438, 1.0, 0.875, 1.0, 0.875, 1.0, 0.8438, 1.0, 0.8125, 1.0, 0.8438, 1.0, 0.8438, 1.0, 0.8125, 1.0, 0.7812, 1.0, 0.8125, 1.0, 0.8125, 1.0, 0.7812, 1.0, 0.75, 1.0, 0.7812, 1.0, 0.7812, 1.0, 0.75, 1.0, 0.7188, 1.0, 0.75, 1.0, 0.75, 1.0, 0.7188, 1.0, 0.6875, 1.0, 0.7188, 1.0, 0.7188, 1.0, 0.6875, 1.0, 0.6562, 1.0, 0.6875, 1.0, 0.6875, 1.0, 0.6562, 1.0, 0.625, 1.0, 0.6562, 1.0, 0.6562, 1.0, 0.625, 1.0, 0.5938, 1.0, 0.625, 1.0, 0.625, 1.0, 0.5938, 1.0, 0.5625, 1.0, 0.5938, 1.0, 0.5938, 1.0, 0.5625, 1.0, 0.5312, 1.0, 0.5625, 1.0, 0.5625, 1.0, 0.5312, 1.0, 0.5, 1.0, 0.5312, 1.0, 0.5312, 1.0, 0.5, 1.0, 0.4688, 1.0, 0.5, 1.0, 0.5, 1.0, 0.4688, 1.0, 0.4375, 1.0, 0.4688, 1.0, 0.4688, 1.0, 0.4375, 1.0, 0.4062, 1.0, 0.4375, 1.0, 0.4375, 1.0, 0.4062, 1.0, 0.375, 1.0, 0.4062, 1.0, 0.4062, 1.0, 0.375, 1.0, 0.3438, 1.0, 0.375, 1.0, 0.375, 1.0, 0.3438, 1.0, 0.3125, 1.0, 0.3438, 1.0, 0.3438, 1.0, 0.3125, 1.0, 0.2812, 1.0, 0.3125, 1.0, 0.3125, 1.0, 0.2812, 1.0, 0.25, 1.0, 0.2812, 1.0, 0.2812, 1.0, 0.25, 1.0, 0.2188, 1.0, 0.25, 1.0, 0.25, 1.0, 0.2188, 1.0, 0.1875, 1.0, 0.2188, 1.0, 0.2188, 1.0, 0.1875, 1.0, 0.1562, 1.0, 0.1875, 1.0, 0.1875, 1.0, 0.1562, 1.0, 0.125, 1.0, 0.1562, 1.0, 0.1562, 1.0, 0.125, 1.0, 0.09375, 1.0, 0.125, 1.0, 0.125, 1.0, 0.09375, 1.0, 0.0625, 1.0, 0.09375, 1.0, 0.09375, 1.0, 0.0625, 1.0, 0.03125, 1.0, 0.0625, 1.0, 0.0625, 1.0, 0.03125, 1.0, 0.0, 1.0, 0.03125, 1.0, 0.03125, 1.0, 0.0, 1.0])
me_cylinder.materials.append(mat_glass)
me_cylinder.materials.append(mat_beaker_label_material)
me_cylinder.use_remesh_fix_poles = True
me_cylinder.use_remesh_preserve_attributes = False
me_cylinder.update()
me_plane_001 = bpy.data.meshes.new('Plane.001')
me_plane_001.from_pydata([(-1.0, -1.0, 0.0), (1.0, -1.0, 0.0), (-1.0, 1.0, 0.0), (1.0, 1.0, 0.0)], [], [(0, 1, 3, 2)])
_uv = me_plane_001.uv_layers.new(name='UVMap')
_uv.uv.foreach_set('vector', [0.0, 0.0, 1.0, 0.0, 1.0, 1.0, 0.0, 1.0])
me_plane_001.materials.append(mat_material)
me_plane_001.use_remesh_fix_poles = True
me_plane_001.use_remesh_preserve_attributes = False
me_plane_001.update()
me_cylinder_001 = bpy.data.meshes.new('Cylinder.001')
me_cylinder_001.from_pydata([(-1.873e-10, 0.02249, -0.06036), (0.004387, 0.02206, -0.06036), (0.008606, 0.02078, -0.06036), (0.01249, 0.0187, -0.06036), (0.0159, 0.0159, -0.06036), (0.0187, 0.01249, -0.06036), (0.02078, 0.008606, -0.06036), (0.02206, 0.004387, -0.06036), (0.02249, -4.944e-10, -0.06036), (0.02206, -0.004387, -0.06036), (0.02078, -0.008606, -0.06036), (0.0187, -0.01249, -0.06036), (0.0159, -0.0159, -0.06036), (0.01249, -0.0187, -0.06036), (0.008606, -0.02078, -0.06036), (0.004387, -0.02206, -0.06036), (-2.153e-09, -0.02249, -0.06036), (-0.004387, -0.02206, -0.06036), (-0.008606, -0.02078, -0.06036), (-0.01249, -0.0187, -0.06036), (-0.0159, -0.0159, -0.06036), (-0.0187, -0.01249, -0.06036), (-0.02078, -0.008606, -0.06036), (-0.02206, -0.004387, -0.06036), (-0.02249, 7.567e-10, -0.06036), (-0.02206, 0.004387, -0.06036), (-0.02078, 0.008606, -0.06036), (-0.0187, 0.01249, -0.06036), (-0.0159, 0.0159, -0.06036), (-0.01249, 0.0187, -0.06036), (-0.008606, 0.02078, -0.06036), (-0.004387, 0.02206, -0.06036), (-5.998e-12, 0.0809, -0.05558), (0.01578, 0.07935, -0.05558), (0.03096, 0.07474, -0.05558), (0.04495, 0.06727, -0.05558), (0.05721, 0.05721, -0.05558), (0.06727, 0.04495, -0.05558), (0.07474, 0.03096, -0.05558), (0.07935, 0.01578, -0.05558), (0.0809, -3.535e-09, -0.05558), (0.07935, -0.01578, -0.05558), (0.07474, -0.03096, -0.05558), (0.06727, -0.04495, -0.05558), (0.05721, -0.05721, -0.05558), (0.04495, -0.06727, -0.05558), (0.03096, -0.07474, -0.05558), (0.01578, -0.07935, -0.05558), (-7.079e-09, -0.0809, -0.05558), (-0.01578, -0.07935, -0.05558), (-0.03096, -0.07474, -0.05558), (-0.04495, -0.06727, -0.05558), (-0.05721, -0.05721, -0.05558), (-0.06727, -0.04495, -0.05558), (-0.07474, -0.03096, -0.05558), (-0.07935, -0.01578, -0.05558), (-0.0809, 9.665e-10, -0.05558), (-0.07935, 0.01578, -0.05558), (-0.07474, 0.03096, -0.05558), (-0.06727, 0.04495, -0.05558), (-0.05721, 0.05721, -0.05558), (-0.04495, 0.06727, -0.05558), (-0.03096, 0.07474, -0.05558), (-0.01578, 0.07935, -0.05558), (0.01503, 0.07556, 0.03213), (0.02948, 0.07117, 0.03213), (0.0428, 0.06405, 0.03213), (0.05447, 0.05447, 0.03213), (0.06405, 0.0428, 0.03213), (0.07117, 0.02948, 0.03213), (0.07556, 0.01503, 0.03213), (0.07704, -9.284e-10, 0.03213), (0.07556, -0.01503, 0.03213), (0.07117, -0.02948, 0.03213), (0.06405, -0.0428, 0.03213), (0.05447, -0.05447, 0.03213), (0.0428, -0.06405, 0.03213), (0.02948, -0.07117, 0.03213), (0.01503, -0.07556, 0.03213), (-4.295e-09, -0.07704, 0.03213), (-0.01503, -0.07556, 0.03213), (-0.02948, -0.07117, 0.03213), (-0.0428, -0.06405, 0.03213), (-0.05447, -0.05447, 0.03213), (-0.06405, -0.0428, 0.03213), (-0.07117, -0.02948, 0.03213), (-0.07556, -0.01503, 0.03213), (-0.07704, -1.332e-09, 0.03213), (-0.07556, 0.01503, 0.03213), (-0.07117, 0.02948, 0.03213), (-0.06405, 0.0428, 0.03213), (-0.05447, 0.05447, 0.03213), (-0.0428, 0.06405, 0.03213), (-0.02948, 0.07117, 0.03213), (-0.01503, 0.07556, 0.03213), (-2.25e-09, 0.07704, 0.03213), (0.01578, 0.07935, -0.05341), (0.03096, 0.07474, -0.05341), (0.04495, 0.06727, -0.05341), (0.05721, 0.05721, -0.05341), (0.06727, 0.04495, -0.05341), (0.07474, 0.03096, -0.05341), (0.07935, 0.01578, -0.05341), (0.0809, -3.535e-09, -0.05341), (0.07935, -0.01578, -0.05341), (0.07474, -0.03096, -0.05341), (0.06727, -0.04495, -0.05341), (0.05721, -0.05721, -0.05341), (0.04495, -0.06727, -0.05341), (0.03096, -0.07474, -0.05341), (0.01578, -0.07935, -0.05341), (-7.079e-09, -0.0809, -0.05341), (-0.01578, -0.07935, -0.05341), (-0.03096, -0.07474, -0.05341), (-0.04495, -0.06727, -0.05341), (-0.05721, -0.05721, -0.05341), (-0.06727, -0.04495, -0.05341), (-0.07474, -0.03096, -0.05341), (-0.07935, -0.01578, -0.05341), (-0.0809, 9.665e-10, -0.05341), (-0.07935, 0.01578, -0.05341), (-0.07474, 0.03096, -0.05341), (-0.06727, 0.04495, -0.05341), (-0.05721, 0.05721, -0.05341), (-0.04495, 0.06727, -0.05341), (-0.03096, 0.07474, -0.05341), (-0.01578, 0.07935, -0.05341), (-5.998e-12, 0.0809, -0.05341), (0.01514, 0.07612, -0.05797), (0.0297, 0.0717, -0.05797), (0.04312, 0.06453, -0.05797), (0.05488, 0.05488, -0.05797), (0.06453, 0.04312, -0.05797), (0.0717, 0.0297, -0.05797), (0.07612, 0.01514, -0.05797), (0.07761, -3.4e-09, -0.05797), (0.07612, -0.01514, -0.05797), (0.0717, -0.0297, -0.05797), (0.06453, -0.04312, -0.05797), (0.05488, -0.05488, -0.05797), (0.04312, -0.06453, -0.05797), (0.0297, -0.0717, -0.05797), (0.01514, -0.07612, -0.05797), (-6.751e-09, -0.07761, -0.05797), (-0.01514, -0.07612, -0.05797), (-0.0297, -0.0717, -0.05797), (-0.04312, -0.06453, -0.05797), (-0.05488, -0.05488, -0.05797), (-0.06453, -0.04312, -0.05797), (-0.0717, -0.0297, -0.05797), (-0.07612, -0.01514, -0.05797), (-0.07761, 9.176e-10, -0.05797), (-0.07612, 0.01514, -0.05797), (-0.0717, 0.0297, -0.05797), (-0.06453, 0.04312, -0.05797), (-0.05488, 0.05488, -0.05797), (-0.04312, 0.06453, -0.05797), (-0.0297, 0.0717, -0.05797), (-0.01514, 0.07612, -0.05797), (3.358e-11, 0.07761, -0.05797), (-5.998e-12, 0.0809, 0.03832), (0.01578, 0.07935, 0.03832), (0.03096, 0.07474, 0.03832), (0.04495, 0.06727, 0.03832), (0.05721, 0.05721, 0.03832), (0.06727, 0.04495, 0.03832), (0.07474, 0.03096, 0.03832), (0.07935, 0.01578, 0.03832), (0.0809, -3.535e-09, 0.03832), (0.07935, -0.01578, 0.03832), (0.07474, -0.03096, 0.03832), (0.06727, -0.04495, 0.03832), (0.05721, -0.05721, 0.03832), (0.04495, -0.06727, 0.03832), (0.03096, -0.07474, 0.03832), (0.01578, -0.07935, 0.03832), (-7.079e-09, -0.0809, 0.03832), (-0.01578, -0.07935, 0.03832), (-0.03096, -0.07474, 0.03832), (-0.04495, -0.06727, 0.03832), (-0.05721, -0.05721, 0.03832), (-0.06727, -0.04495, 0.03832), (-0.07474, -0.03096, 0.03832), (-0.07935, -0.01578, 0.03832), (-0.0809, 9.665e-10, 0.03832), (-0.07935, 0.01578, 0.03832), (-0.07474, 0.03096, 0.03832), (-0.06727, 0.04495, 0.03832), (-0.05721, 0.05721, 0.03832), (-0.04495, 0.06727, 0.03832), (-0.03096, 0.07474, 0.03832), (-0.01578, 0.07935, 0.03832)], [], [(0, 1, 2, 3, 4, 5, 6, 7, 8, 9, 10, 11, 12, 13, 14, 15, 16, 17, 18, 19, 20, 21, 22, 23, 24, 25, 26, 27, 28, 29, 30, 31), (158, 63, 32, 159), (157, 62, 63, 158), (156, 61, 62, 157), (155, 60, 61, 156), (154, 59, 60, 155), (153, 58, 59, 154), (152, 57, 58, 153), (151, 56, 57, 152), (150, 55, 56, 151), (149, 54, 55, 150), (148, 53, 54, 149), (147, 52, 53, 148), (146, 51, 52, 147), (145, 50, 51, 146), (144, 49, 50, 145), (143, 48, 49, 144), (142, 47, 48, 143), (141, 46, 47, 142), (140, 45, 46, 141), (139, 44, 45, 140), (138, 43, 44, 139), (137, 42, 43, 138), (136, 41, 42, 137), (135, 40, 41, 136), (134, 39, 40, 135), (133, 38, 39, 134), (132, 37, 38, 133), (131, 36, 37, 132), (130, 35, 36, 131), (129, 34, 35, 130), (128, 33, 34, 129), (159, 32, 33, 128), (160, 95, 64, 161), (161, 64, 65, 162), (162, 65, 66, 163), (163, 66, 67, 164), (164, 67, 68, 165), (165, 68, 69, 166), (166, 69, 70, 167), (167, 70, 71, 168), (168, 71, 72, 169), (169, 72, 73, 170), (170, 73, 74, 171), (171, 74, 75, 172), (172, 75, 76, 173), (173, 76, 77, 174), (174, 77, 78, 175), (175, 78, 79, 176), (176, 79, 80, 177), (177, 80, 81, 178), (178, 81, 82, 179), (179, 82, 83, 180), (180, 83, 84, 181), (181, 84, 85, 182), (182, 85, 86, 183), (183, 86, 87, 184), (184, 87, 88, 185), (185, 88, 89, 186), (186, 89, 90, 187), (187, 90, 91, 188), (188, 91, 92, 189), (189, 92, 93, 190), (190, 93, 94, 191), (191, 94, 95, 160), (63, 126, 127, 32), (62, 125, 126, 63), (61, 124, 125, 62), (60, 123, 124, 61), (59, 122, 123, 60), (58, 121, 122, 59), (57, 120, 121, 58), (56, 119, 120, 57), (55, 118, 119, 56), (54, 117, 118, 55), (53, 116, 117, 54), (52, 115, 116, 53), (51, 114, 115, 52), (50, 113, 114, 51), (49, 112, 113, 50), (48, 111, 112, 49), (47, 110, 111, 48), (46, 109, 110, 47), (45, 108, 109, 46), (44, 107, 108, 45), (43, 106, 107, 44), (42, 105, 106, 43), (41, 104, 105, 42), (40, 103, 104, 41), (39, 102, 103, 40), (38, 101, 102, 39), (37, 100, 101, 38), (36, 99, 100, 37), (35, 98, 99, 36), (34, 97, 98, 35), (33, 96, 97, 34), (32, 127, 96, 33), (0, 159, 128, 1), (1, 128, 129, 2), (2, 129, 130, 3), (3, 130, 131, 4), (4, 131, 132, 5), (5, 132, 133, 6), (6, 133, 134, 7), (7, 134, 135, 8), (8, 135, 136, 9), (9, 136, 137, 10), (10, 137, 138, 11), (11, 138, 139, 12), (12, 139, 140, 13), (13, 140, 141, 14), (14, 141, 142, 15), (15, 142, 143, 16), (16, 143, 144, 17), (17, 144, 145, 18), (18, 145, 146, 19), (19, 146, 147, 20), (20, 147, 148, 21), (21, 148, 149, 22), (22, 149, 150, 23), (23, 150, 151, 24), (24, 151, 152, 25), (25, 152, 153, 26), (26, 153, 154, 27), (27, 154, 155, 28), (28, 155, 156, 29), (29, 156, 157, 30), (30, 157, 158, 31), (31, 158, 159, 0), (95, 94, 93, 92, 91, 90, 89, 88, 87, 86, 85, 84, 83, 82, 81, 80, 79, 78, 77, 76, 75, 74, 73, 72, 71, 70, 69, 68, 67, 66, 65, 64), (126, 191, 160, 127), (125, 190, 191, 126), (124, 189, 190, 125), (123, 188, 189, 124), (122, 187, 188, 123), (121, 186, 187, 122), (120, 185, 186, 121), (119, 184, 185, 120), (118, 183, 184, 119), (117, 182, 183, 118), (116, 181, 182, 117), (115, 180, 181, 116), (114, 179, 180, 115), (113, 178, 179, 114), (112, 177, 178, 113), (111, 176, 177, 112), (110, 175, 176, 111), (109, 174, 175, 110), (108, 173, 174, 109), (107, 172, 173, 108), (106, 171, 172, 107), (105, 170, 171, 106), (104, 169, 170, 105), (103, 168, 169, 104), (102, 167, 168, 103), (101, 166, 167, 102), (100, 165, 166, 101), (99, 164, 165, 100), (98, 163, 164, 99), (97, 162, 163, 98), (96, 161, 162, 97), (127, 160, 161, 96)])
me_cylinder_001.polygons.foreach_set('use_smooth', [True] * 162)
_uv = me_cylinder_001.uv_layers.new(name='UVMap')
_uv.uv.foreach_set('vector', [0.75, 0.49, 0.7968, 0.4854, 0.8418, 0.4717, 0.8833, 0.4496, 0.9197, 0.4197, 0.9496, 0.3833, 0.9717, 0.3418, 0.9854, 0.2968, 0.99, 0.25, 0.9854, 0.2032, 0.9717, 0.1582, 0.9496, 0.1167, 0.9197, 0.08029, 0.8833, 0.05045, 0.8418, 0.02827, 0.7968, 0.01461, 0.75, 0.01, 0.7032, 0.01461, 0.6582, 0.02827, 0.6167, 0.05045, 0.5803, 0.08029, 0.5504, 0.1167, 0.5283, 0.1582, 0.5146, 0.2032, 0.51, 0.25, 0.5146, 0.2968, 0.5283, 0.3418, 0.5504, 0.3833, 0.5803, 0.4197, 0.6167, 0.4496, 0.6582, 0.4717, 0.7032, 0.4854, 0.03125, 0.5533, 0.03125, 0.6066, 0.0, 0.6066, 0.0, 0.5533, 0.0625, 0.5533, 0.0625, 0.6066, 0.03125, 0.6066, 0.03125, 0.5533, 0.09375, 0.5533, 0.09375, 0.6066, 0.0625, 0.6066, 0.0625, 0.5533, 0.125, 0.5533, 0.125, 0.6066, 0.09375, 0.6066, 0.09375, 0.5533, 0.1562, 0.5533, 0.1562, 0.6066, 0.125, 0.6066, 0.125, 0.5533, 0.1875, 0.5533, 0.1875, 0.6066, 0.1562, 0.6066, 0.1562, 0.5533, 0.2188, 0.5533, 0.2188, 0.6066, 0.1875, 0.6066, 0.1875, 0.5533, 0.25, 0.5533, 0.25, 0.6066, 0.2188, 0.6066, 0.2188, 0.5533, 0.2812, 0.5533, 0.2812, 0.6066, 0.25, 0.6066, 0.25, 0.5533, 0.3125, 0.5533, 0.3125, 0.6066, 0.2812, 0.6066, 0.2812, 0.5533, 0.3438, 0.5533, 0.3438, 0.6066, 0.3125, 0.6066, 0.3125, 0.5533, 0.375, 0.5533, 0.375, 0.6066, 0.3438, 0.6066, 0.3438, 0.5533, 0.4062, 0.5533, 0.4062, 0.6066, 0.375, 0.6066, 0.375, 0.5533, 0.4375, 0.5533, 0.4375, 0.6066, 0.4062, 0.6066, 0.4062, 0.5533, 0.4688, 0.5533, 0.4688, 0.6066, 0.4375, 0.6066, 0.4375, 0.5533, 0.5, 0.5533, 0.5, 0.6066, 0.4688, 0.6066, 0.4688, 0.5533, 0.5312, 0.5533, 0.5312, 0.6066, 0.5, 0.6066, 0.5, 0.5533, 0.5625, 0.5533, 0.5625, 0.6066, 0.5312, 0.6066, 0.5312, 0.5533, 0.5938, 0.5533, 0.5938, 0.6066, 0.5625, 0.6066, 0.5625, 0.5533, 0.625, 0.5533, 0.625, 0.6066, 0.5938, 0.6066, 0.5938, 0.5533, 0.6562, 0.5533, 0.6562, 0.6066, 0.625, 0.6066, 0.625, 0.5533, 0.6875, 0.5533, 0.6875, 0.6066, 0.6562, 0.6066, 0.6562, 0.5533, 0.7188, 0.5533, 0.7188, 0.6066, 0.6875, 0.6066, 0.6875, 0.5533, 0.75, 0.5533, 0.75, 0.6066, 0.7188, 0.6066, 0.7188, 0.5533, 0.7812, 0.5533, 0.7812, 0.6066, 0.75, 0.6066, 0.75, 0.5533, 0.8125, 0.5533, 0.8125, 0.6066, 0.7812, 0.6066, 0.7812, 0.5533, 0.8438, 0.5533, 0.8438, 0.6066, 0.8125, 0.6066, 0.8125, 0.5533, 0.875, 0.5533, 0.875, 0.6066, 0.8438, 0.6066, 0.8438, 0.5533, 0.9062, 0.5533, 0.9062, 0.6066, 0.875, 0.6066, 0.875, 0.5533, 0.9375, 0.5533, 0.9375, 0.6066, 0.9062, 0.6066, 0.9062, 0.5533, 0.9688, 0.5533, 0.9688, 0.6066, 0.9375, 0.6066, 0.9375, 0.5533, 1.0, 0.5533, 1.0, 0.6066, 0.9688, 0.6066, 0.9688, 0.5533, 1.0, 0.9174, 1.0, 0.9251, 0.9687, 0.9251, 0.9688, 0.9174, 0.9688, 0.9174, 0.9687, 0.9251, 0.9375, 0.9251, 0.9375, 0.9174, 0.9375, 0.9174, 0.9375, 0.9251, 0.9062, 0.9251, 0.9062, 0.9174, 0.9062, 0.9174, 0.9062, 0.9251, 0.875, 0.9251, 0.875, 0.9174, 0.875, 0.9174, 0.875, 0.9251, 0.8438, 0.9251, 0.8438, 0.9174, 0.8438, 0.9174, 0.8438, 0.9251, 0.8125, 0.9251, 0.8125, 0.9174, 0.8125, 0.9174, 0.8125, 0.9251, 0.7812, 0.9251, 0.7812, 0.9174, 0.7812, 0.9174, 0.7812, 0.9251, 0.75, 0.9251, 0.75, 0.9174, 0.75, 0.9174, 0.75, 0.9251, 0.7188, 0.9251, 0.7188, 0.9175, 0.7188, 0.9175, 0.7188, 0.9251, 0.6875, 0.9251, 0.6875, 0.9174, 0.6875, 0.9174, 0.6875, 0.9251, 0.6562, 0.9251, 0.6562, 0.9174, 0.6562, 0.9174, 0.6562, 0.9251, 0.625, 0.9251, 0.625, 0.9174, 0.625, 0.9174, 0.625, 0.9251, 0.5938, 0.9251, 0.5938, 0.9174, 0.5938, 0.9174, 0.5938, 0.9251, 0.5625, 0.9251, 0.5625, 0.9174, 0.5625, 0.9174, 0.5625, 0.9251, 0.5312, 0.9251, 0.5312, 0.9174, 0.5312, 0.9174, 0.5312, 0.9251, 0.5, 0.9251, 0.5, 0.9174, 0.5, 0.9174, 0.5, 0.9251, 0.4688, 0.9251, 0.4688, 0.9174, 0.4688, 0.9174, 0.4688, 0.9251, 0.4375, 0.9251, 0.4375, 0.9174, 0.4375, 0.9174, 0.4375, 0.9251, 0.4063, 0.9251, 0.4063, 0.9175, 0.4063, 0.9175, 0.4063, 0.9251, 0.375, 0.9251, 0.375, 0.9174, 0.375, 0.9174, 0.375, 0.9251, 0.3438, 0.9251, 0.3438, 0.9174, 0.3438, 0.9174, 0.3438, 0.9251, 0.3125, 0.9251, 0.3125, 0.9174, 0.3125, 0.9174, 0.3125, 0.9251, 0.2812, 0.9251, 0.2812, 0.9174, 0.2812, 0.9174, 0.2812, 0.9251, 0.25, 0.9251, 0.25, 0.9174, 0.25, 0.9174, 0.25, 0.9251, 0.2188, 0.9251, 0.2188, 0.9174, 0.2188, 0.9174, 0.2188, 0.9251, 0.1875, 0.9251, 0.1875, 0.9174, 0.1875, 0.9174, 0.1875, 0.9251, 0.1562, 0.9251, 0.1562, 0.9174, 0.1562, 0.9174, 0.1562, 0.9251, 0.125, 0.9251, 0.125, 0.9174, 0.125, 0.9174, 0.125, 0.9251, 0.09375, 0.9251, 0.09375, 0.9174, 0.09375, 0.9174, 0.09375, 0.9251, 0.0625, 0.9251, 0.0625, 0.9174, 0.0625, 0.9174, 0.0625, 0.9251, 0.03125, 0.9251, 0.03125, 0.9174, 0.03125, 0.9174, 0.03125, 0.9251, 0.0, 0.9251, 0.0, 0.9174, 0.03125, 0.6066, 0.03125, 0.6114, 0.0, 0.6114, 0.0, 0.6066, 0.0625, 0.6066, 0.0625, 0.6114, 0.03125, 0.6114, 0.03125, 0.6066, 0.09375, 0.6066, 0.09375, 0.6114, 0.0625, 0.6114, 0.0625, 0.6066, 0.125, 0.6066, 0.125, 0.6114, 0.09375, 0.6114, 0.09375, 0.6066, 0.1562, 0.6066, 0.1562, 0.6114, 0.125, 0.6114, 0.125, 0.6066, 0.1875, 0.6066, 0.1875, 0.6114, 0.1562, 0.6114, 0.1562, 0.6066, 0.2188, 0.6066, 0.2188, 0.6114, 0.1875, 0.6114, 0.1875, 0.6066, 0.25, 0.6066, 0.25, 0.6114, 0.2188, 0.6114, 0.2188, 0.6066, 0.2812, 0.6066, 0.2812, 0.6114, 0.25, 0.6114, 0.25, 0.6066, 0.3125, 0.6066, 0.3125, 0.6114, 0.2812, 0.6114, 0.2812, 0.6066, 0.3438, 0.6066, 0.3438, 0.6114, 0.3125, 0.6114, 0.3125, 0.6066, 0.375, 0.6066, 0.375, 0.6114, 0.3438, 0.6114, 0.3438, 0.6066, 0.4062, 0.6066, 0.4062, 0.6114, 0.375, 0.6114, 0.375, 0.6066, 0.4375, 0.6066, 0.4375, 0.6114, 0.4062, 0.6114, 0.4062, 0.6066, 0.4688, 0.6066, 0.4688, 0.6114, 0.4375, 0.6114, 0.4375, 0.6066, 0.5, 0.6066, 0.5, 0.6114, 0.4688, 0.6114, 0.4688, 0.6066, 0.5312, 0.6066, 0.5312, 0.6114, 0.5, 0.6114, 0.5, 0.6066, 0.5625, 0.6066, 0.5625, 0.6114, 0.5312, 0.6114, 0.5312, 0.6066, 0.5938, 0.6066, 0.5938, 0.6114, 0.5625, 0.6114, 0.5625, 0.6066, 0.625, 0.6066, 0.625, 0.6114, 0.5938, 0.6114, 0.5938, 0.6066, 0.6562, 0.6066, 0.6562, 0.6114, 0.625, 0.6114, 0.625, 0.6066, 0.6875, 0.6066, 0.6875, 0.6114, 0.6562, 0.6114, 0.6562, 0.6066, 0.7188, 0.6066, 0.7188, 0.6114, 0.6875, 0.6114, 0.6875, 0.6066, 0.75, 0.6066, 0.75, 0.6114, 0.7188, 0.6114, 0.7188, 0.6066, 0.7812, 0.6066, 0.7812, 0.6114, 0.75, 0.6114, 0.75, 0.6066, 0.8125, 0.6066, 0.8125, 0.6114, 0.7812, 0.6114, 0.7812, 0.6066, 0.8438, 0.6066, 0.8438, 0.6114, 0.8125, 0.6114, 0.8125, 0.6066, 0.875, 0.6066, 0.875, 0.6114, 0.8438, 0.6114, 0.8438, 0.6066, 0.9062, 0.6066, 0.9062, 0.6114, 0.875, 0.6114, 0.875, 0.6066, 0.9375, 0.6066, 0.9375, 0.6114, 0.9062, 0.6114, 0.9062, 0.6066, 0.9688, 0.6066, 0.9687, 0.6114, 0.9375, 0.6114, 0.9375, 0.6066, 1.0, 0.6066, 1.0, 0.6114, 0.9687, 0.6114, 0.9688, 0.6066, 1.0, 0.5, 1.0, 0.5533, 0.9688, 0.5533, 0.9688, 0.5, 0.9688, 0.5, 0.9688, 0.5533, 0.9375, 0.5533, 0.9375, 0.5, 0.9375, 0.5, 0.9375, 0.5533, 0.9062, 0.5533, 0.9062, 0.5, 0.9062, 0.5, 0.9062, 0.5533, 0.875, 0.5533, 0.875, 0.5, 0.875, 0.5, 0.875, 0.5533, 0.8438, 0.5533, 0.8438, 0.5, 0.8438, 0.5, 0.8438, 0.5533, 0.8125, 0.5533, 0.8125, 0.5, 0.8125, 0.5, 0.8125, 0.5533, 0.7812, 0.5533, 0.7812, 0.5, 0.7812, 0.5, 0.7812, 0.5533, 0.75, 0.5533, 0.75, 0.5, 0.75, 0.5, 0.75, 0.5533, 0.7188, 0.5533, 0.7188, 0.5, 0.7188, 0.5, 0.7188, 0.5533, 0.6875, 0.5533, 0.6875, 0.5, 0.6875, 0.5, 0.6875, 0.5533, 0.6562, 0.5533, 0.6562, 0.5, 0.6562, 0.5, 0.6562, 0.5533, 0.625, 0.5533, 0.625, 0.5, 0.625, 0.5, 0.625, 0.5533, 0.5938, 0.5533, 0.5938, 0.5, 0.5938, 0.5, 0.5938, 0.5533, 0.5625, 0.5533, 0.5625, 0.5, 0.5625, 0.5, 0.5625, 0.5533, 0.5312, 0.5533, 0.5312, 0.5, 0.5312, 0.5, 0.5312, 0.5533, 0.5, 0.5533, 0.5, 0.5, 0.5, 0.5, 0.5, 0.5533, 0.4688, 0.5533, 0.4688, 0.5, 0.4688, 0.5, 0.4688, 0.5533, 0.4375, 0.5533, 0.4375, 0.5, 0.4375, 0.5, 0.4375, 0.5533, 0.4062, 0.5533, 0.4062, 0.5, 0.4062, 0.5, 0.4062, 0.5533, 0.375, 0.5533, 0.375, 0.5, 0.375, 0.5, 0.375, 0.5533, 0.3438, 0.5533, 0.3438, 0.5, 0.3438, 0.5, 0.3438, 0.5533, 0.3125, 0.5533, 0.3125, 0.5, 0.3125, 0.5, 0.3125, 0.5533, 0.2812, 0.5533, 0.2812, 0.5, 0.2812, 0.5, 0.2812, 0.5533, 0.25, 0.5533, 0.25, 0.5, 0.25, 0.5, 0.25, 0.5533, 0.2188, 0.5533, 0.2188, 0.5, 0.2188, 0.5, 0.2188, 0.5533, 0.1875, 0.5533, 0.1875, 0.5, 0.1875, 0.5, 0.1875, 0.5533, 0.1562, 0.5533, 0.1562, 0.5, 0.1562, 0.5, 0.1562, 0.5533, 0.125, 0.5533, 0.125, 0.5, 0.125, 0.5, 0.125, 0.5533, 0.09375, 0.5533, 0.09375, 0.5, 0.09375, 0.5, 0.09375, 0.5533, 0.0625, 0.5533, 0.0625, 0.5, 0.0625, 0.5, 0.0625, 0.5533, 0.03125, 0.5533, 0.03125, 0.5, 0.03125, 0.5, 0.03125, 0.5533, 0.0, 0.5533, 0.0, 0.5, 0.0, 0.9251, 0.03125, 0.9251, 0.0625, 0.9251, 0.09375, 0.9251, 0.125, 0.9251, 0.1562, 0.9251, 0.1875, 0.9251, 0.2188, 0.9251, 0.25, 0.9251, 0.2812, 0.9251, 0.3125, 0.9251, 0.3438, 0.9251, 0.375, 0.9251, 0.4063, 0.9251, 0.4375, 0.9251, 0.4688, 0.9251, 0.5, 0.9251, 0.5312, 0.9251, 0.5625, 0.9251, 0.5938, 0.9251, 0.625, 0.9251, 0.6562, 0.9251, 0.6875, 0.9251, 0.7188, 0.9251, 0.75, 0.9251, 0.7812, 0.9251, 0.8125, 0.9251, 0.8438, 0.9251, 0.875, 0.9251, 0.9062, 0.9251, 0.9375, 0.9251, 0.9687, 0.9251, 0.03125, 0.6114, 0.03125, 0.9174, 0.0, 0.9174, 0.0, 0.6114, 0.0625, 0.6114, 0.0625, 0.9174, 0.03125, 0.9174, 0.03125, 0.6114, 0.09375, 0.6114, 0.09375, 0.9174, 0.0625, 0.9174, 0.0625, 0.6114, 0.125, 0.6114, 0.125, 0.9174, 0.09375, 0.9174, 0.09375, 0.6114, 0.1562, 0.6114, 0.1562, 0.9174, 0.125, 0.9174, 0.125, 0.6114, 0.1875, 0.6114, 0.1875, 0.9174, 0.1562, 0.9174, 0.1562, 0.6114, 0.2188, 0.6114, 0.2188, 0.9174, 0.1875, 0.9174, 0.1875, 0.6114, 0.25, 0.6114, 0.25, 0.9174, 0.2188, 0.9174, 0.2188, 0.6114, 0.2812, 0.6114, 0.2812, 0.9174, 0.25, 0.9174, 0.25, 0.6114, 0.3125, 0.6114, 0.3125, 0.9174, 0.2812, 0.9174, 0.2812, 0.6114, 0.3438, 0.6114, 0.3438, 0.9174, 0.3125, 0.9174, 0.3125, 0.6114, 0.375, 0.6114, 0.375, 0.9174, 0.3438, 0.9174, 0.3438, 0.6114, 0.4062, 0.6114, 0.4063, 0.9175, 0.375, 0.9174, 0.375, 0.6114, 0.4375, 0.6114, 0.4375, 0.9174, 0.4063, 0.9175, 0.4062, 0.6114, 0.4688, 0.6114, 0.4688, 0.9174, 0.4375, 0.9174, 0.4375, 0.6114, 0.5, 0.6114, 0.5, 0.9174, 0.4688, 0.9174, 0.4688, 0.6114, 0.5312, 0.6114, 0.5312, 0.9174, 0.5, 0.9174, 0.5, 0.6114, 0.5625, 0.6114, 0.5625, 0.9174, 0.5312, 0.9174, 0.5312, 0.6114, 0.5938, 0.6114, 0.5938, 0.9174, 0.5625, 0.9174, 0.5625, 0.6114, 0.625, 0.6114, 0.625, 0.9174, 0.5938, 0.9174, 0.5938, 0.6114, 0.6562, 0.6114, 0.6562, 0.9174, 0.625, 0.9174, 0.625, 0.6114, 0.6875, 0.6114, 0.6875, 0.9174, 0.6562, 0.9174, 0.6562, 0.6114, 0.7188, 0.6114, 0.7188, 0.9175, 0.6875, 0.9174, 0.6875, 0.6114, 0.75, 0.6114, 0.75, 0.9174, 0.7188, 0.9175, 0.7188, 0.6114, 0.7812, 0.6114, 0.7812, 0.9174, 0.75, 0.9174, 0.75, 0.6114, 0.8125, 0.6114, 0.8125, 0.9174, 0.7812, 0.9174, 0.7812, 0.6114, 0.8438, 0.6114, 0.8438, 0.9174, 0.8125, 0.9174, 0.8125, 0.6114, 0.875, 0.6114, 0.875, 0.9174, 0.8438, 0.9174, 0.8438, 0.6114, 0.9062, 0.6114, 0.9062, 0.9174, 0.875, 0.9174, 0.875, 0.6114, 0.9375, 0.6114, 0.9375, 0.9174, 0.9062, 0.9174, 0.9062, 0.6114, 0.9687, 0.6114, 0.9688, 0.9174, 0.9375, 0.9174, 0.9375, 0.6114, 1.0, 0.6114, 1.0, 0.9174, 0.9688, 0.9174, 0.9687, 0.6114])
me_cylinder_001.materials.append(mat_glass)
me_cylinder_001.materials.append(mat_beaker_label_material)
me_cylinder_001.materials.append(mat_liquid)
me_cylinder_001.use_remesh_fix_poles = True
me_cylinder_001.use_remesh_preserve_attributes = False
me_cylinder_001.update()

# ---- objects
ob_light = bpy.data.objects.new('Light', light_light)
ob_camera = bpy.data.objects.new('Camera', cam_camera)
ob_beaker = bpy.data.objects.new('beaker', me_cylinder)
ob_plane_001 = bpy.data.objects.new('Plane.001', me_plane_001)
ob_liquid = bpy.data.objects.new('liquid', me_cylinder_001)

# ---- transforms, parenting, visibility, modifiers, constraints
ob_light.location = (-0.7617, -1.614, 2.316)
ob_light.rotation_euler = (0.6503, 0.05522, 1.866)
ob_light.lock_rotations_4d = False
ob_light.empty_display_type = 'ARROWS'
ob_light.color = (0.0, 0.0, 0.0, 0.0)
ob_light.lineart.crease_threshold = 0.0
ob_camera.location = (0.4541, -0.4661, 0.228)
ob_camera.rotation_euler = (1.333, 3.598e-07, 0.747)
ob_camera.scale = (1.0, 1.0, 1.0)
ob_camera.lock_rotations_4d = False
ob_camera.empty_display_type = 'ARROWS'
ob_camera.color = (0.0, 0.0, 0.0, 0.0)
ob_camera.display_type = 'WIRE'
ob_camera.lineart.crease_threshold = 0.0
ob_beaker.location = (0.0, 0.0, 0.06282)
ob_beaker.rotation_euler = (0.0, -0.0, 3.814)
ob_plane_001.location = (0.0, 0.0, 0.0)
ob_liquid.parent = ob_beaker
ob_liquid.matrix_parent_inverse = Matrix(((-0.7824, -0.6228, 0.0, -0.0), (0.6228, -0.7824, -0.0, 0.0), (0.0, -0.0, 1.0, -0.08674), (-0.0, 0.0, -0.0, 1.0)))
ob_liquid.location = (0.0, 0.0, 0.08674)
ob_liquid.rotation_euler = (0.0, -0.0, 3.814)

# ---- collection membership
col_collection.objects.link(ob_light)
col_collection.objects.link(ob_camera)
col_collection.objects.link(ob_beaker)
col_collection.objects.link(ob_plane_001)
col_collection.objects.link(ob_liquid)

# ---- scene / render settings (as saved in the file)
scene.camera = ob_camera
scene.frame_start = 1; scene.frame_end = 250; scene.frame_set(23)
scene.render.engine = 'CYCLES'
scene.render.use_border = True
scene.cycles.samples = 1000
scene.cycles.sampling_pattern = 'TABULATED_SOBOL'
scene.cycles.use_light_tree = False
scene.view_settings.view_transform = 'Filmic'
bpy.context.view_layer.update()
